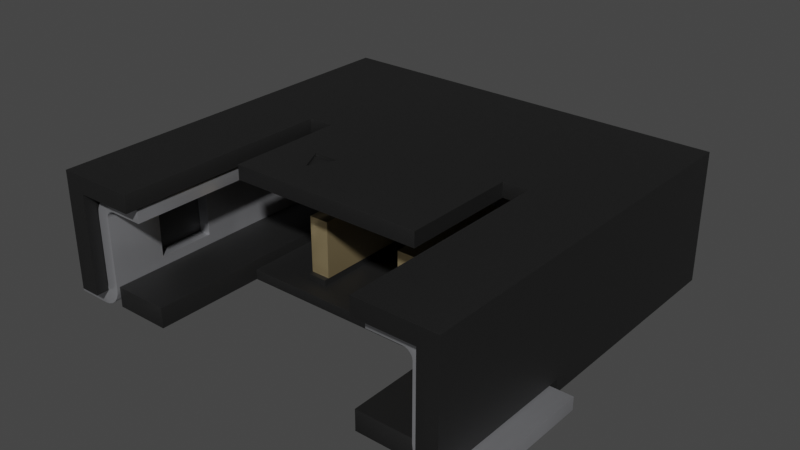 # Source: Conn_Molex_Pico-Lock_1x2_205338-0002.blend  (saved by Blender 3.2.14; exported with 4.5.12 LTS)
import bpy
from mathutils import Matrix  # noqa: F401  (used for matrix-valued properties, if any)

bpy.ops.wm.read_factory_settings(use_empty=True)
scene = bpy.context.scene
scene.name = 'Scene'

# ---- collections
col_collection = bpy.data.collections.new('Collection'); scene.collection.children.link(col_collection)

# ---- materials (node trees are filled in below, after node groups)
mat_plastic_matte_black = bpy.data.materials.new('plastic_matte_black')
mat_plastic_matte_black.preview_render_type = 'CUBE'
mat_metal_pins_gold = bpy.data.materials.new('metal_pins_gold')
mat_metal_pins_gold.preview_render_type = 'CUBE'
mat_metal_pins = bpy.data.materials.new('metal_pins')
mat_metal_pins.preview_render_type = 'CUBE'

# ---- node groups
ng_auto_smooth = bpy.data.node_groups.new('Auto Smooth', 'GeometryNodeTree')
_s = ng_auto_smooth.interface.new_socket(name='Geometry', in_out='OUTPUT', socket_type='NodeSocketGeometry')
_s = ng_auto_smooth.interface.new_socket(name='Geometry', in_out='INPUT', socket_type='NodeSocketGeometry')
_s = ng_auto_smooth.interface.new_socket(name='Angle', in_out='INPUT', socket_type='NodeSocketFloat')
_s.subtype = 'ANGLE'
_s.min_value = 0.0
_s.max_value = 3.142
ng_auto_smooth.is_modifier = True
_N = ng_auto_smooth.nodes; _L = ng_auto_smooth.links
n0 = _N.new('NodeGroupOutput'); n0.name = 'Group Output'; n0.location = (480, -100)
n1 = _N.new('NodeGroupInput'); n1.name = 'Group Input'; n1.location = (-420, -300)
n2 = _N.new('NodeGroupInput'); n2.name = 'Group Input.001'; n2.location = (-60, -100)
n3 = _N.new('GeometryNodeSetShadeSmooth'); n3.name = 'Set Shade Smooth'; n3.location = (120, -100)
n3.domain = 'EDGE'
n4 = _N.new('GeometryNodeSetShadeSmooth'); n4.name = 'Set Shade Smooth.001'; n4.location = (300, -100)
n5 = _N.new('GeometryNodeInputMeshEdgeAngle'); n5.name = 'Edge Angle'; n5.location = (-420, -220)
n6 = _N.new('GeometryNodeInputEdgeSmooth'); n6.name = 'Is Edge Smooth'; n6.location = (-60, -160)
n7 = _N.new('GeometryNodeInputShadeSmooth'); n7.name = 'Is Face Smooth'; n7.location = (-240, -340)
n8 = _N.new('FunctionNodeBooleanMath'); n8.name = 'Boolean Math'; n8.location = (-60, -220)
n9 = _N.new('FunctionNodeCompare'); n9.name = 'Compare'; n9.location = (-240, -180)
n9.operation = 'LESS_EQUAL'
_L.new(n5.outputs[0], n9.inputs[0])
_L.new(n4.outputs[0], n0.inputs[0])
_L.new(n1.outputs[1], n9.inputs[1])
_L.new(n9.outputs[0], n8.inputs[0])
_L.new(n7.outputs[0], n8.inputs[1])
_L.new(n2.outputs[0], n3.inputs[0])
_L.new(n6.outputs[0], n3.inputs[1])
_L.new(n3.outputs[0], n4.inputs[0])
_L.new(n8.outputs[0], n3.inputs[2])
n0.is_active_output = True

# ---- material node trees
mat_plastic_matte_black.use_nodes = True; mat_plastic_matte_black.node_tree.nodes.clear()
_N = mat_plastic_matte_black.node_tree.nodes; _L = mat_plastic_matte_black.node_tree.links
n0 = _N.new('ShaderNodeOutputMaterial'); n0.name = 'Material Output'; n0.location = (463, 300)
n1 = _N.new('ShaderNodeBsdfPrincipled'); n1.name = 'Principled BSDF'; n1.location = (173, 300)
n1.distribution = 'GGX'
n1.subsurface_method = 'BURLEY'
n1.inputs[1].default_value = 0.06818
n1.inputs[2].default_value = 0.5182
n1.inputs[3].default_value = 1.45
n1.inputs[13].default_value = 0.6432
n1.inputs[20].default_value = 0.1027
n1.inputs[27].default_value = (0.0, 0.0, 0.0, 1.0)
n1.inputs[28].default_value = 1.0
n2 = _N.new('ShaderNodeTexCoord'); n2.name = 'Texture Coordinate'; n2.location = (-1001, 105)
n3 = _N.new('ShaderNodeBump'); n3.name = 'Bump'; n3.location = (-135, -86)
n3.inputs[0].default_value = 0.1
n3.inputs[1].default_value = 0.4
n3.inputs[2].default_value = 1.0
n4 = _N.new('ShaderNodeMapping'); n4.name = 'Mapping'; n4.location = (-755, 143)
n4.inputs[3].default_value = (2.0, 2.0, 2.0)
n5 = _N.new('ShaderNodeValToRGB'); n5.name = 'ColorRamp'; n5.location = (-147, 213)
while len(n5.color_ramp.elements) > 1: n5.color_ramp.elements.remove(n5.color_ramp.elements[-1])
n5.color_ramp.elements[0].position = 0.0; n5.color_ramp.elements[0].color = (0.005014, 0.005014, 0.005014, 1.0)
_e = n5.color_ramp.elements.new(0.9955); _e.color = (0.01269, 0.01269, 0.01269, 1.0)
n6 = _N.new('ShaderNodeTexNoise'); n6.name = 'Noise Texture'; n6.location = (-455, 203)
n6.inputs[2].default_value = 200.0
n6.inputs[3].default_value = 5.6
n6.inputs[4].default_value = 0.5208
_L.new(n1.outputs[0], n0.inputs[0])
_L.new(n6.outputs[0], n5.inputs[0])
_L.new(n5.outputs[0], n1.inputs[0])
_L.new(n2.outputs[2], n4.inputs[0])
_L.new(n4.outputs[0], n6.inputs[0])
_L.new(n6.outputs[0], n3.inputs[3])
_L.new(n3.outputs[0], n1.inputs[5])
n0.is_active_output = True
mat_metal_pins_gold.use_nodes = True; mat_metal_pins_gold.node_tree.nodes.clear()
_N = mat_metal_pins_gold.node_tree.nodes; _L = mat_metal_pins_gold.node_tree.links
n0 = _N.new('ShaderNodeMapping'); n0.name = 'Mapping'; n0.location = (-1447, -91)
n0.inputs[3].default_value = (4.8, 1.2, 1.1)
n1 = _N.new('ShaderNodeBsdfPrincipled'); n1.name = 'Principled BSDF'; n1.location = (-560, 254)
n1.distribution = 'GGX'
n1.subsurface_method = 'BURLEY'
n1.inputs[1].default_value = 0.7818
n1.inputs[2].default_value = 0.2886
n1.inputs[3].default_value = 1.45
n1.inputs[13].default_value = 0.0
n1.inputs[27].default_value = (0.0, 0.0, 0.0, 1.0)
n1.inputs[28].default_value = 1.0
n2 = _N.new('ShaderNodeOutputMaterial'); n2.name = 'Material Output.002'; n2.location = (-205, 253)
n2.width = 213
n3 = _N.new('ShaderNodeTexNoise'); n3.name = 'Noise Texture.002'; n3.location = (-1228, -73)
n3.inputs[2].default_value = 0.1
n3.inputs[3].default_value = 7.0
n3.inputs[4].default_value = 0.6
n3.inputs[8].default_value = 0.4
n4 = _N.new('ShaderNodeTexCoord'); n4.name = 'Texture Coordinate'; n4.location = (-1636, -116)
n5 = _N.new('ShaderNodeMix'); n5.name = 'Mix.001'; n5.location = (-921, 45)
n5.data_type = 'RGBA'
n5.inputs[6].default_value = (1.0, 0.7849, 0.4141, 1.0)
n5.inputs[7].default_value = (0.1851, 0.1427, 0.0982, 1.0)
n6 = _N.new('ShaderNodeBump'); n6.name = 'Bump.001'; n6.location = (-1001, -227)
n6.inputs[0].default_value = 0.05
n6.inputs[1].default_value = 0.01
n6.inputs[2].default_value = 1.0
_L.new(n1.outputs[0], n2.inputs[0])
_L.new(n3.outputs[0], n6.inputs[3])
_L.new(n0.outputs[0], n3.inputs[0])
_L.new(n3.outputs[0], n5.inputs[0])
_L.new(n4.outputs[3], n0.inputs[0])
_L.new(n5.outputs[2], n1.inputs[0])
_L.new(n6.outputs[0], n1.inputs[5])
n2.is_active_output = True
mat_metal_pins.use_nodes = True; mat_metal_pins.node_tree.nodes.clear()
_N = mat_metal_pins.node_tree.nodes; _L = mat_metal_pins.node_tree.links
n0 = _N.new('ShaderNodeMapping'); n0.name = 'Mapping'; n0.location = (-1447, -91)
n0.inputs[3].default_value = (4.8, 1.2, 1.1)
n1 = _N.new('ShaderNodeBsdfPrincipled'); n1.name = 'Principled BSDF'; n1.location = (-560, 254)
n1.distribution = 'GGX'
n1.subsurface_method = 'BURLEY'
n1.inputs[1].default_value = 0.7818
n1.inputs[2].default_value = 0.2886
n1.inputs[3].default_value = 1.45
n1.inputs[13].default_value = 0.0
n1.inputs[27].default_value = (0.0, 0.0, 0.0, 1.0)
n1.inputs[28].default_value = 1.0
n2 = _N.new('ShaderNodeOutputMaterial'); n2.name = 'Material Output.002'; n2.location = (-205, 253)
n2.width = 213
n3 = _N.new('ShaderNodeTexNoise'); n3.name = 'Noise Texture.002'; n3.location = (-1228, -73)
n3.inputs[2].default_value = 0.1
n3.inputs[3].default_value = 7.0
n3.inputs[4].default_value = 0.6
n3.inputs[8].default_value = 0.4
n4 = _N.new('ShaderNodeTexCoord'); n4.name = 'Texture Coordinate'; n4.location = (-1636, -116)
n5 = _N.new('ShaderNodeMix'); n5.name = 'Mix.001'; n5.location = (-921, 45)
n5.data_type = 'RGBA'
n5.inputs[6].default_value = (0.9398, 0.9547, 1.0, 1.0)
n5.inputs[7].default_value = (0.13, 0.1259, 0.1359, 1.0)
n6 = _N.new('ShaderNodeBump'); n6.name = 'Bump.001'; n6.location = (-1001, -227)
n6.inputs[0].default_value = 0.05
n6.inputs[1].default_value = 0.01
n6.inputs[2].default_value = 1.0
_L.new(n1.outputs[0], n2.inputs[0])
_L.new(n3.outputs[0], n6.inputs[3])
_L.new(n0.outputs[0], n3.inputs[0])
_L.new(n3.outputs[0], n5.inputs[0])
_L.new(n4.outputs[3], n0.inputs[0])
_L.new(n5.outputs[2], n1.inputs[0])
_L.new(n6.outputs[0], n1.inputs[5])
n2.is_active_output = True

# ---- world
world_world = bpy.data.worlds.new('World'); scene.world = world_world
world_world.use_nodes = True; world_world.node_tree.nodes.clear()
_N = world_world.node_tree.nodes; _L = world_world.node_tree.links
n0 = _N.new('ShaderNodeOutputWorld'); n0.name = 'World Output'; n0.location = (300, 300)
n1 = _N.new('ShaderNodeBackground'); n1.name = 'Background'; n1.location = (10, 300)
n1.inputs[0].default_value = (0.05088, 0.05088, 0.05088, 1.0)
_L.new(n1.outputs[0], n0.inputs[0])
n0.is_active_output = True
world_world.color = (0.05088, 0.05088, 0.05088)
world_world.use_sun_shadow = False
world_world.sun_shadow_jitter_overblur = 0.0

# ---- meshes
me_shape_9_indexedfaceset = bpy.data.meshes.new('SHAPE_9_IndexedFaceSet')
me_shape_9_indexedfaceset.from_pydata([(0.2953, 1.014, -0.007874), (0.2953, 0.8012, -0.007874), (1.305, -1.86, -0.007874), (-0.8661, -1.86, -0.007874), (-1.305, -1.86, -0.007874), (-1.305, -0.7972, -0.007874), (-1.305, 0.128, 0.1063), (-1.305, -0.7972, 0.1063), (-1.305, 0.128, 0.1496), (-0.8661, 0.128, 0.07087), (-0.4705, 0.128, 0.07087), (-0.4705, 0.128, 0.122), (-0.4724, 0.128, 0.122), (-0.4724, 0.128, 0.563), (-0.315, 0.128, 0.563), (0.3169, 0.128, 0.122), (0.315, 0.128, 0.122), (0.315, 0.128, 0.563), (0.4724, 0.128, 0.563), (0.4705, 0.128, 0.07087), (0.8661, 0.128, 0.07087), (0.8661, 0.128, 0.1496), (1.305, 0.128, 0.1063), (1.309, 0.128, 0.1063), (1.407, 0.128, 0.1063), (1.411, 0.128, 0.1063), (1.305, 0.128, 0.8661), (0.9547, 0.128, 0.752), (0.9547, 0.128, 0.8858), (-1.305, 0.128, 0.8661), (-1.411, -0.8563, 0.1224), (-1.411, -1.88, 0.1224), (-1.411, -1.978, 0.09449), (-1.411, 0.128, 0.8661), (-1.411, -1.978, 0.8661), (-0.9547, -1.978, 0.8661), (-1.309, -0.09803, 0.8661), (-1.309, -0.4232, 0.8661), (-1.407, -0.4232, 0.8661), (-1.429, -0.8563, 0.09449), (-1.429, -1.88, 0.09449), (-0.315, -0.8169, 0.563), (-0.4724, -0.8169, 0.563), (0.4921, 1.014, -0.007874), (-1.565, 1.014, -0.007874), (-0.3169, 0.128, 0.07087), (0.3169, -0.8563, 0.07087), (0.4705, -0.8563, 0.07087), (0.4705, 0.128, 0.122), (1.305, 0.128, 0.1496), (1.411, -0.7972, 0.1063), (1.565, -0.7972, -0.007874), (1.305, -0.7972, -0.007874), (-1.309, -0.7972, 0.1063), (-1.565, -0.7972, 0.09449), (-1.411, -0.7972, 0.09449), (-1.411, -0.7972, 0.1063), (-0.8661, 0.128, 0.1496), (-1.305, -1.86, 0.1496), (-1.565, -0.7972, -0.007874), (-1.565, 1.014, 1.0), (1.565, 1.014, -0.007874), (1.411, -1.978, 0.09449), (1.565, -1.978, 0.09449), (1.565, -1.978, 1.0), (-1.565, -1.978, 1.0), (-1.565, -1.978, 0.09449), (-0.9547, -1.978, 1.0), (1.411, -0.7972, 0.09449), (1.411, 0.128, 0.8661), (1.411, -1.978, 0.8661), (1.411, -1.88, 0.1224), (1.411, -0.8563, 0.09449), (0.8661, -0.9941, -0.007874), (0.8661, -0.9941, 0.07087), (-0.7579, -0.2854, 0.8858), (0.9547, -0.2854, 0.8858), (-0.7579, -1.191, 1.0), (0.7579, -1.191, 1.0), (0.9547, -0.2854, 1.0), (1.565, 1.014, 1.0), (-0.8661, -0.9941, -0.007874), (0.9547, -0.5217, 0.8661), (0.9547, -1.978, 0.8661), (0.9547, -0.5217, 0.752), (0.9547, -1.978, 1.0), (-0.9547, 0.128, 0.8858), (0.7579, -0.2854, 1.0), (0.7579, -0.2854, 0.8858), (0.7579, -1.191, 0.8858), (-0.7579, -1.191, 0.8858), (-0.7579, -0.2854, 1.0), (-0.9547, -0.2854, 0.8858), (-0.9547, -0.2854, 1.0), (-0.8661, -0.9941, 0.07087), (-0.8661, -1.86, 0.1496), (0.8661, -1.86, 0.1496), (0.8661, -1.86, -0.007874), (1.305, -1.86, 0.1496), (-1.305, -0.5217, 0.752), (-1.305, 0.128, 0.752), (-0.9547, 0.128, 0.752), (-1.305, -0.5217, 0.8661), (-0.9547, -0.5217, 0.752), (-0.9547, -0.5217, 0.8661), (1.305, -0.5217, 0.752), (1.305, 0.128, 0.752), (1.305, -0.5217, 0.8661), (1.565, -0.7972, 0.09449), (-1.411, 0.128, 0.1063), (-1.407, 0.128, 0.1063), (1.305, -0.7972, 0.1063), (1.309, -0.7972, 0.1063), (0.3169, 0.128, 0.07087), (0.4705, -0.8563, 0.122), (0.4705, -0.8169, 0.122), (0.3169, -0.8563, 0.122), (0.2953, 1.152, 0.2126), (0.4921, 1.014, 0.2127), (0.4921, 1.016, 0.2126), (0.4921, 1.015, 0.2126), (0.4921, 0.8169, -0.02362), (0.4921, 1.152, 0.01575), (0.2953, 1.152, 0.01575), (0.4921, 1.152, 0.2126), (0.4921, 1.112, -0.02362), (0.2953, 1.112, -0.02362), (0.4921, 0.8012, -0.007874), (0.2953, 0.8169, -0.02362), (0.4921, 1.018, 0.2126), (0.2953, 1.018, 0.2126), (0.2953, 1.014, 0.2127), (0.2953, 1.016, 0.2126), (0.2953, 1.015, 0.2126), (0.4724, -0.8169, 0.563), (0.3169, -0.8169, 0.122), (0.315, -0.8169, 0.122), (0.4724, -0.8169, 0.122), (0.4724, 0.128, 0.122), (0.315, -0.8169, 0.563), (-0.4705, -0.8169, 0.122), (-0.4705, -0.8563, 0.122), (-0.4705, -0.8563, 0.07087), (-0.3169, 0.128, 0.122), (-0.3169, -0.8563, 0.122), (-0.3169, -0.8169, 0.122), (-0.3169, -0.8563, 0.07087), (-0.4921, 0.8012, -0.007874), (-0.4921, 1.014, -0.007874), (-0.4921, 1.018, 0.2126), (-0.4921, 1.016, 0.2126), (-0.4921, 1.015, 0.2126), (-0.4921, 1.152, 0.01575), (-0.2953, 1.014, -0.007874), (-0.2953, 1.018, 0.2126), (-0.2953, 1.015, 0.2126), (-0.2953, 0.8012, -0.007874), (-0.2953, 1.152, 0.2126), (-0.4921, 1.152, 0.2126), (-0.4921, 1.112, -0.02362), (-0.2953, 1.152, 0.01575), (-0.2953, 1.112, -0.02362), (-0.2953, 0.8169, -0.02362), (-0.4921, 0.8169, -0.02362), (-0.2953, 1.016, 0.2126), (-0.2953, 1.014, 0.2127), (-0.4921, 1.014, 0.2127), (-0.315, -0.8169, 0.122), (-0.4724, -0.8169, 0.122), (-0.315, 0.128, 0.122), (1.309, -0.8563, 0.1339), (1.309, -1.467, 0.6811), (1.309, -0.5807, 0.6811), (1.309, -0.09803, 0.8661), (1.407, -0.7972, 0.1063), (1.407, -0.05709, 0.8268), (1.407, -0.5807, 0.6811), (1.407, -1.033, 0.2244), (1.407, -0.8563, 0.1457), (1.407, -0.8563, 0.1063), (1.407, -0.09803, 0.8661), (1.309, -0.4232, 0.8661), (1.407, -0.4232, 0.8661), (1.407, -0.4232, 0.6654), (1.478, -0.8563, 0.0748), (1.365, -0.8563, 0.01315), (1.396, -0.8563, -0.006904), (1.408, -0.8563, 0.1378), (1.409, -1.88, 0.13), (1.411, -0.8563, 0.1224), (1.409, -0.8563, 0.13), (1.46, -1.88, 0.07709), (1.444, -1.88, 0.08379), (1.429, -1.88, 0.09449), (1.467, -1.88, -0.02362), (1.314, -1.88, 0.0931), (1.426, -1.88, -0.01826), (1.257, -1.88, 0.7496), (1.274, -1.88, 0.7425), (1.288, -1.88, 0.7312), (1.307, -1.88, 0.6994), (1.407, -1.88, 0.6811), (1.402, -1.88, 0.7249), (1.323, -1.88, 0.8277), (1.282, -1.88, 0.8446), (1.407, -1.88, 0.1457), (1.408, -1.88, 0.1378), (1.411, -1.88, 0.09449), (1.238, -1.88, 0.752), (1.3, -1.88, 0.7165), (1.309, -1.88, 0.6811), (1.3, -1.467, 0.7165), (1.288, -1.467, 0.7312), (1.282, -1.467, 0.8446), (1.358, -1.467, 0.8008), (1.407, -1.467, 0.6811), (1.238, -1.88, 0.8504), (1.385, -1.88, 0.7657), (1.358, -1.88, 0.8008), (1.152, -1.033, 0.8504), (0.9744, -0.5807, 0.8504), (0.9744, -1.88, 0.8504), (0.9744, -1.88, 0.752), (1.238, -1.467, 0.752), (1.152, -1.467, 0.752), (1.238, -1.033, 0.752), (1.274, -0.5807, 0.7425), (1.3, -0.5807, 0.7165), (1.257, -1.033, 0.7496), (1.274, -1.033, 0.7425), (1.288, -1.033, 0.7312), (1.3, -1.033, 0.7165), (1.309, -1.88, 0.1339), (1.33, -1.88, 0.05512), (1.355, -1.88, 0.0225), (1.388, -1.88, -0.002524), (1.309, -0.8563, 0.1246), (1.322, -0.8563, 0.07132), (1.34, -0.8563, 0.0397), (1.43, -0.8563, -0.01939), (1.467, -0.8563, -0.02362), (1.722, -1.88, -0.02362), (1.722, -0.8563, -0.02362), (1.722, -0.8563, 0.0748), (1.722, -1.88, 0.0748), (1.478, -1.88, 0.0748), (1.429, -0.8563, 0.09449), (1.46, -0.8563, 0.07709), (1.444, -0.8563, 0.08379), (1.402, -1.033, 0.7249), (1.385, -1.033, 0.7657), (1.358, -1.033, 0.8008), (1.323, -1.033, 0.8277), (1.282, -1.033, 0.8446), (1.238, -1.033, 0.8504), (1.358, -0.5807, 0.8008), (1.238, -0.5807, 0.8504), (1.238, -0.5807, 0.752), (1.257, -0.5807, 0.7496), (1.288, -0.5807, 0.7312), (1.307, -0.5807, 0.6994), (0.9744, -0.5807, 0.752), (1.402, -0.5807, 0.7249), (1.385, -0.5807, 0.7657), (1.323, -0.5807, 0.8277), (1.282, -0.5807, 0.8446), (1.311, -0.8563, 0.1063), (1.407, 0.128, 0.8268), (1.309, 0.128, 0.8268), (1.309, -0.05709, 0.8268), (1.309, -0.05709, 0.8425), (1.407, -0.05709, 0.8425), (1.31, -0.8563, 0.1154), (1.309, -0.8563, 0.1063), (1.309, -0.4232, 0.6654), (1.309, -0.5807, 0.6654), (1.407, -0.5807, 0.6654), (1.307, -1.467, 0.6994), (1.274, -1.467, 0.7425), (1.257, -1.467, 0.7496), (1.407, -1.467, 0.2244), (1.238, -1.467, 0.8504), (1.323, -1.467, 0.8277), (1.385, -1.467, 0.7657), (1.402, -1.467, 0.7249), (1.152, -1.467, 0.8504), (1.309, -1.033, 0.2244), (1.309, -1.467, 0.2244), (1.152, -1.033, 0.752), (1.407, -1.033, 0.6811), (1.309, -1.033, 0.6811), (1.307, -1.033, 0.6994), (-1.407, -0.7972, 0.1063), (-1.309, 0.128, 0.1063), (-1.309, -0.8563, 0.1063), (-1.309, -1.88, 0.1339), (-1.407, 0.128, 0.8268), (-1.407, -0.05709, 0.8425), (-1.407, -0.09803, 0.8661), (-1.407, -1.467, 0.2244), (-1.407, -0.8563, 0.1457), (-1.309, -0.05709, 0.8425), (-1.46, -0.8563, 0.07709), (-1.444, -0.8563, 0.08379), (-1.722, -0.8563, 0.0748), (-1.722, -0.8563, -0.02362), (-1.467, -0.8563, -0.02362), (-1.396, -0.8563, -0.006904), (-1.43, -0.8563, -0.01939), (-1.407, -0.8563, 0.1063), (-1.409, -0.8563, 0.13), (-1.408, -0.8563, 0.1378), (-1.411, -0.8563, 0.09449), (-1.407, -1.88, 0.1457), (-1.409, -1.88, 0.13), (-1.408, -1.88, 0.1378), (-1.411, -1.88, 0.09449), (-1.444, -1.88, 0.08379), (-1.722, -1.88, 0.0748), (-1.467, -1.88, -0.02362), (-1.314, -1.88, 0.0931), (-1.33, -1.88, 0.05512), (-1.355, -1.88, 0.0225), (-1.388, -1.88, -0.002524), (-1.309, -1.88, 0.6811), (-1.288, -1.88, 0.7312), (-0.9744, -1.88, 0.752), (-1.407, -1.88, 0.6811), (-1.385, -1.88, 0.7657), (-1.358, -1.88, 0.8008), (-1.282, -1.88, 0.8446), (-1.309, -1.467, 0.6811), (-1.238, -1.88, 0.752), (-1.257, -1.88, 0.7496), (-1.274, -1.88, 0.7425), (-1.3, -1.88, 0.7165), (-1.307, -1.88, 0.6994), (-1.307, -1.467, 0.6994), (-1.3, -1.467, 0.7165), (-1.288, -1.467, 0.7312), (-1.274, -1.467, 0.7425), (-1.257, -1.467, 0.7496), (-1.257, -0.5807, 0.7496), (-1.274, -0.5807, 0.7425), (-1.288, -0.5807, 0.7312), (-1.3, -0.5807, 0.7165), (-1.307, -0.5807, 0.6994), (-1.309, -0.5807, 0.6811), (-1.309, -1.033, 0.6811), (-1.257, -1.033, 0.7496), (-1.274, -1.033, 0.7425), (-1.3, -1.033, 0.7165), (-1.307, -1.033, 0.6994), (-1.282, -1.467, 0.8446), (-1.323, -1.467, 0.8277), (-1.385, -1.467, 0.7657), (-1.402, -1.467, 0.7249), (-1.407, -1.467, 0.6811), (-1.402, -1.88, 0.7249), (-1.323, -1.88, 0.8277), (-1.238, -1.88, 0.8504), (-1.407, -1.033, 0.6811), (-1.358, -1.033, 0.8008), (-1.323, -1.033, 0.8277), (-1.282, -1.033, 0.8446), (-1.407, -0.5807, 0.6811), (-1.385, -0.5807, 0.7657), (-1.323, -0.5807, 0.8277), (-1.309, -0.5807, 0.6654), (-1.238, -0.5807, 0.752), (-0.9744, -0.5807, 0.752), (-1.402, -0.5807, 0.7249), (-1.358, -0.5807, 0.8008), (-1.282, -0.5807, 0.8446), (-0.9744, -0.5807, 0.8504), (-0.9744, -1.88, 0.8504), (-1.426, -1.88, -0.01826), (-1.311, -0.8563, 0.1063), (-1.322, -0.8563, 0.07132), (-1.34, -0.8563, 0.0397), (-1.365, -0.8563, 0.01315), (-1.722, -1.88, -0.02362), (-1.478, -1.88, 0.0748), (-1.46, -1.88, 0.07709), (-1.478, -0.8563, 0.0748), (-1.238, -0.5807, 0.8504), (-1.152, -1.467, 0.8504), (-1.309, -0.8563, 0.1339), (-1.309, -0.8563, 0.1246), (-1.31, -0.8563, 0.1154), (-1.309, -0.4232, 0.6654), (-1.407, -0.4232, 0.6654), (-1.407, -0.5807, 0.6654), (-1.309, 0.128, 0.8268), (-1.407, -0.05709, 0.8268), (-1.309, -0.05709, 0.8268), (-1.407, -1.033, 0.2244), (-1.238, -1.467, 0.752), (-1.309, -1.467, 0.2244), (-1.238, -1.467, 0.8504), (-1.358, -1.467, 0.8008), (-1.238, -1.033, 0.752), (-1.152, -1.033, 0.8504), (-1.238, -1.033, 0.8504), (-1.402, -1.033, 0.7249), (-1.385, -1.033, 0.7657), (-1.309, -1.033, 0.2244), (-1.288, -1.033, 0.7312), (-1.152, -1.033, 0.752), (-1.152, -1.467, 0.752), (-0.3937, -0.9154, 0.9803), (-0.3937, -0.9154, 1.0), (-0.2953, -0.7185, 1.0), (-0.2953, -0.7185, 0.9803), (-0.4921, -0.7185, 0.9803), (-0.4921, -0.7185, 1.0)], [], [(73, 52, 2), (73, 2, 97), (61, 51, 52), (81, 3, 4), (127, 52, 73), (127, 61, 52), (1, 127, 73), (5, 81, 4), (43, 61, 127), (156, 73, 81), (156, 1, 73), (147, 156, 81), (147, 81, 5), (153, 0, 1), (153, 1, 156), (44, 5, 59), (44, 148, 147), (44, 147, 5), (6, 53, 7), (293, 53, 6), (29, 33, 296), (393, 29, 296), (109, 296, 33), (8, 101, 100), (6, 8, 293), (13, 86, 101), (57, 13, 101), (57, 101, 8), (14, 86, 13), (12, 57, 9), (12, 13, 57), (10, 11, 12), (10, 12, 9), (45, 169, 143), (17, 86, 14), (28, 17, 18), (28, 86, 17), (16, 14, 169), (16, 17, 14), (27, 28, 18), (113, 15, 16), (113, 169, 45), (113, 16, 169), (19, 138, 48), (267, 26, 268), (267, 69, 26), (21, 27, 18), (21, 18, 138), (20, 138, 19), (20, 21, 138), (23, 49, 22), (393, 293, 8), (393, 8, 100), (393, 100, 29), (23, 268, 106), (267, 24, 25), (25, 69, 267), (26, 106, 268), (106, 27, 49), (49, 27, 21), (106, 49, 23), (109, 110, 296), (31, 32, 316), (34, 32, 31), (30, 34, 31), (56, 312, 55), (56, 30, 312), (33, 56, 109), (33, 30, 56), (33, 34, 30), (102, 35, 34), (102, 34, 38), (37, 102, 38), (104, 35, 102), (29, 36, 298), (29, 298, 33), (33, 38, 34), (33, 298, 38), (102, 36, 29), (102, 37, 36), (40, 316, 32), (66, 40, 32), (55, 312, 39), (54, 39, 40), (54, 55, 39), (54, 40, 66), (25, 174, 50), (24, 174, 25), (145, 143, 169), (167, 145, 169), (14, 42, 41), (14, 13, 42), (166, 44, 60), (165, 166, 60), (148, 44, 166), (131, 165, 60), (0, 153, 165), (0, 165, 131), (80, 118, 131), (80, 131, 60), (61, 43, 118), (61, 118, 80), (46, 74, 47), (20, 47, 74), (19, 47, 20), (94, 146, 142), (94, 74, 46), (94, 46, 146), (45, 46, 113), (45, 146, 46), (9, 142, 10), (9, 94, 142), (115, 48, 138), (137, 115, 138), (18, 139, 134), (18, 17, 139), (49, 96, 98), (21, 96, 49), (112, 111, 52), (68, 112, 52), (174, 112, 68), (50, 174, 68), (51, 68, 52), (108, 68, 51), (55, 54, 59), (5, 55, 59), (292, 56, 55), (53, 55, 5), (53, 292, 55), (7, 53, 5), (8, 95, 57), (8, 58, 95), (54, 66, 65), (44, 59, 54), (60, 54, 65), (60, 44, 54), (108, 64, 63), (80, 64, 108), (61, 108, 51), (61, 80, 108), (70, 85, 83), (64, 85, 70), (63, 70, 62), (63, 64, 70), (67, 65, 34), (35, 67, 34), (66, 34, 65), (32, 34, 66), (71, 62, 70), (207, 62, 71), (189, 71, 70), (50, 72, 189), (68, 72, 50), (69, 189, 70), (69, 50, 189), (25, 50, 69), (74, 97, 96), (73, 97, 74), (20, 74, 21), (21, 74, 96), (86, 75, 92), (88, 90, 75), (88, 89, 90), (28, 76, 88), (28, 75, 86), (28, 88, 75), (415, 77, 411), (412, 91, 415), (60, 93, 91), (60, 65, 93), (78, 412, 411), (87, 412, 78), (87, 91, 412), (80, 87, 79), (80, 60, 91), (80, 91, 87), (80, 79, 64), (67, 93, 65), (91, 77, 415), (77, 78, 411), (79, 85, 64), (94, 3, 81), (94, 95, 3), (57, 94, 9), (95, 94, 57), (107, 70, 83), (107, 83, 82), (182, 70, 107), (182, 107, 181), (69, 180, 173), (69, 173, 26), (70, 180, 69), (70, 182, 180), (26, 181, 107), (26, 173, 181), (82, 83, 85), (79, 82, 85), (76, 84, 82), (76, 82, 79), (27, 76, 28), (27, 84, 76), (104, 67, 35), (92, 104, 103), (93, 67, 104), (93, 104, 92), (101, 92, 103), (86, 92, 101), (79, 87, 88), (79, 88, 76), (78, 88, 87), (78, 89, 88), (77, 89, 78), (77, 90, 89), (91, 90, 77), (91, 75, 90), (93, 75, 91), (93, 92, 75), (94, 73, 74), (94, 81, 73), (95, 4, 3), (95, 58, 4), (96, 2, 98), (96, 97, 2), (100, 102, 29), (100, 99, 102), (101, 99, 100), (101, 103, 99), (103, 102, 99), (103, 104, 102), (106, 84, 27), (106, 105, 84), (26, 105, 106), (26, 107, 105), (105, 82, 84), (105, 107, 82), (111, 98, 2), (111, 2, 52), (49, 111, 22), (98, 111, 49), (7, 4, 58), (5, 4, 7), (6, 7, 8), (8, 7, 58), (193, 63, 62), (207, 193, 62), (108, 63, 193), (246, 108, 193), (68, 246, 72), (68, 108, 246), (109, 292, 110), (109, 56, 292), (22, 112, 23), (22, 111, 112), (46, 116, 135), (113, 135, 15), (113, 46, 135), (115, 114, 47), (19, 115, 47), (48, 115, 19), (135, 116, 114), (135, 114, 115), (47, 116, 46), (47, 114, 116), (0, 128, 1), (123, 126, 0), (133, 0, 131), (132, 0, 133), (130, 123, 0), (130, 0, 132), (117, 123, 130), (126, 128, 0), (43, 127, 121), (122, 43, 125), (120, 118, 43), (119, 120, 43), (129, 43, 122), (129, 119, 43), (124, 129, 122), (125, 43, 121), (124, 130, 129), (124, 117, 130), (122, 117, 124), (122, 123, 117), (125, 123, 122), (125, 126, 123), (121, 126, 125), (121, 128, 126), (127, 128, 121), (127, 1, 128), (132, 129, 130), (132, 119, 129), (133, 120, 119), (133, 119, 132), (131, 118, 120), (131, 120, 133), (139, 135, 115), (139, 136, 135), (134, 115, 137), (134, 139, 115), (135, 16, 15), (135, 136, 16), (138, 18, 134), (138, 134, 137), (17, 16, 136), (17, 136, 139), (142, 141, 140), (10, 140, 11), (10, 142, 140), (145, 144, 146), (45, 145, 146), (143, 145, 45), (140, 141, 144), (140, 144, 145), (146, 141, 142), (146, 144, 141), (148, 163, 147), (152, 159, 148), (151, 148, 166), (150, 148, 151), (149, 152, 148), (149, 148, 150), (158, 152, 149), (159, 163, 148), (153, 156, 162), (160, 153, 161), (155, 165, 153), (164, 155, 153), (154, 153, 160), (154, 164, 153), (157, 154, 160), (161, 153, 162), (157, 149, 154), (157, 158, 149), (160, 158, 157), (160, 152, 158), (161, 152, 160), (161, 159, 152), (162, 159, 161), (162, 163, 159), (156, 163, 162), (156, 147, 163), (150, 154, 149), (150, 164, 154), (151, 155, 164), (151, 164, 150), (166, 165, 155), (166, 155, 151), (42, 168, 140), (41, 145, 167), (41, 140, 145), (41, 42, 140), (140, 12, 11), (140, 168, 12), (169, 14, 41), (169, 41, 167), (13, 12, 168), (13, 168, 42), (210, 287, 232), (171, 287, 210), (112, 273, 170), (275, 286, 290), (275, 112, 170), (275, 170, 286), (172, 275, 290), (274, 23, 112), (274, 112, 275), (173, 274, 181), (269, 23, 274), (269, 274, 173), (270, 269, 173), (268, 23, 269), (170, 232, 287), (170, 287, 286), (280, 215, 201), (280, 201, 205), (276, 176, 289), (178, 289, 177), (178, 276, 289), (180, 182, 183), (174, 183, 276), (174, 178, 179), (174, 276, 178), (175, 271, 180), (175, 180, 183), (24, 267, 175), (24, 183, 174), (24, 175, 183), (205, 178, 280), (280, 178, 177), (271, 270, 173), (180, 271, 173), (183, 182, 181), (183, 181, 274), (72, 238, 237), (72, 185, 238), (72, 186, 185), (179, 237, 266), (179, 72, 237), (248, 72, 246), (248, 239, 186), (248, 186, 72), (247, 240, 239), (247, 239, 248), (190, 189, 179), (184, 240, 247), (242, 240, 184), (243, 242, 184), (189, 72, 179), (179, 178, 187), (179, 187, 190), (206, 178, 205), (206, 187, 178), (188, 190, 187), (188, 187, 206), (71, 189, 190), (71, 190, 188), (207, 195, 233), (207, 233, 234), (207, 234, 235), (192, 235, 196), (192, 193, 207), (192, 207, 235), (71, 195, 207), (191, 196, 194), (191, 192, 196), (188, 232, 195), (188, 195, 71), (206, 232, 188), (245, 191, 194), (205, 232, 206), (241, 245, 194), (244, 245, 241), (210, 232, 205), (216, 222, 208), (216, 221, 222), (201, 210, 205), (202, 200, 210), (202, 210, 201), (204, 208, 197), (204, 216, 208), (217, 199, 209), (217, 209, 200), (217, 200, 202), (203, 197, 198), (203, 204, 197), (218, 198, 199), (218, 203, 198), (218, 199, 217), (200, 171, 210), (200, 277, 171), (209, 211, 277), (209, 277, 200), (199, 212, 211), (199, 211, 209), (198, 278, 212), (198, 212, 199), (197, 279, 278), (197, 278, 198), (208, 223, 279), (208, 279, 197), (202, 215, 284), (202, 201, 215), (217, 283, 214), (217, 284, 283), (217, 202, 284), (218, 214, 282), (218, 217, 214), (203, 218, 282), (204, 282, 213), (204, 203, 282), (216, 213, 281), (216, 204, 213), (285, 221, 216), (281, 285, 216), (219, 221, 285), (256, 219, 254), (256, 220, 219), (220, 221, 219), (220, 222, 221), (220, 261, 222), (224, 223, 208), (224, 208, 222), (288, 224, 222), (257, 225, 288), (261, 257, 288), (222, 261, 288), (291, 172, 290), (291, 260, 172), (231, 227, 260), (231, 260, 291), (230, 259, 227), (230, 227, 231), (229, 258, 226), (229, 226, 259), (229, 259, 230), (228, 258, 229), (225, 257, 258), (225, 258, 228), (232, 170, 236), (232, 236, 272), (195, 272, 266), (195, 266, 237), (195, 232, 272), (233, 237, 238), (233, 195, 237), (234, 238, 185), (234, 233, 238), (235, 185, 186), (235, 234, 185), (196, 186, 239), (196, 235, 186), (194, 239, 240), (194, 196, 239), (240, 241, 194), (240, 242, 241), (242, 244, 241), (242, 243, 244), (243, 245, 244), (243, 184, 245), (192, 246, 193), (192, 248, 246), (191, 247, 248), (191, 248, 192), (245, 184, 247), (245, 247, 191), (249, 289, 176), (249, 176, 262), (250, 262, 263), (250, 249, 262), (251, 263, 255), (251, 250, 263), (252, 255, 264), (252, 251, 255), (253, 264, 265), (253, 252, 264), (254, 265, 256), (254, 253, 265), (256, 258, 257), (256, 257, 261), (256, 261, 220), (176, 276, 275), (176, 275, 172), (262, 172, 260), (262, 176, 172), (265, 258, 256), (263, 260, 227), (263, 262, 260), (264, 226, 258), (264, 258, 265), (255, 259, 226), (255, 227, 259), (255, 263, 227), (255, 226, 264), (112, 266, 273), (174, 179, 266), (174, 266, 112), (267, 268, 269), (267, 269, 175), (271, 175, 269), (271, 269, 270), (273, 236, 170), (273, 272, 236), (266, 272, 273), (183, 274, 275), (183, 275, 276), (223, 285, 281), (223, 224, 285), (279, 281, 213), (279, 223, 281), (278, 213, 282), (278, 279, 213), (214, 212, 278), (214, 278, 282), (283, 211, 212), (283, 212, 214), (284, 171, 277), (284, 277, 211), (284, 211, 283), (215, 171, 284), (287, 171, 215), (280, 287, 215), (286, 287, 280), (177, 286, 280), (254, 219, 288), (254, 288, 225), (289, 286, 177), (289, 290, 286), (249, 231, 291), (249, 291, 290), (249, 290, 289), (253, 225, 228), (253, 228, 229), (253, 254, 225), (250, 230, 231), (250, 231, 249), (252, 253, 229), (251, 229, 230), (251, 252, 229), (251, 230, 250), (219, 285, 224), (219, 224, 288), (377, 292, 53), (377, 309, 292), (294, 377, 53), (324, 295, 398), (331, 324, 398), (53, 387, 294), (368, 348, 406), (368, 387, 53), (368, 406, 387), (347, 348, 368), (390, 53, 293), (390, 368, 53), (36, 37, 390), (395, 390, 293), (395, 36, 390), (301, 36, 395), (393, 395, 293), (387, 398, 295), (387, 406, 398), (299, 327, 357), (299, 313, 327), (392, 361, 365), (300, 396, 361), (300, 361, 392), (298, 391, 38), (292, 392, 391), (292, 309, 300), (292, 300, 392), (394, 298, 297), (394, 391, 298), (110, 394, 296), (110, 292, 391), (110, 391, 394), (313, 299, 300), (299, 396, 300), (36, 297, 298), (301, 297, 36), (37, 391, 390), (37, 38, 391), (384, 305, 304), (309, 30, 310), (312, 303, 39), (306, 384, 302), (306, 305, 384), (308, 302, 303), (308, 306, 302), (378, 309, 377), (378, 312, 309), (307, 303, 312), (307, 308, 303), (379, 312, 378), (380, 307, 312), (380, 312, 379), (309, 311, 300), (309, 310, 311), (30, 309, 312), (314, 30, 31), (314, 310, 30), (315, 311, 310), (315, 310, 314), (313, 300, 311), (313, 311, 315), (334, 359, 329), (334, 329, 325), (335, 329, 328), (335, 325, 329), (333, 330, 359), (333, 359, 334), (336, 328, 358), (336, 335, 328), (324, 358, 327), (324, 336, 358), (332, 360, 330), (332, 330, 333), (326, 375, 360), (326, 360, 332), (313, 324, 327), (382, 318, 381), (316, 40, 317), (295, 315, 314), (295, 313, 315), (295, 324, 313), (319, 383, 382), (319, 382, 381), (320, 31, 316), (320, 314, 31), (320, 295, 314), (376, 317, 383), (376, 383, 319), (321, 320, 316), (323, 317, 376), (323, 316, 317), (322, 316, 323), (322, 321, 316), (409, 332, 397), (409, 326, 332), (408, 326, 409), (369, 408, 401), (370, 408, 369), (326, 408, 370), (333, 397, 332), (333, 341, 397), (334, 340, 341), (334, 341, 333), (325, 339, 340), (325, 340, 334), (335, 338, 339), (335, 339, 325), (336, 337, 338), (336, 338, 335), (324, 331, 337), (324, 337, 336), (349, 369, 401), (349, 342, 369), (350, 343, 342), (350, 342, 349), (407, 344, 343), (407, 343, 350), (351, 345, 344), (351, 344, 407), (352, 346, 345), (352, 347, 346), (352, 345, 351), (348, 347, 352), (330, 399, 353), (330, 360, 399), (359, 353, 354), (359, 330, 353), (329, 354, 400), (329, 359, 354), (328, 400, 355), (328, 329, 400), (358, 355, 356), (358, 328, 355), (327, 356, 357), (327, 358, 356), (364, 403, 385), (364, 385, 373), (363, 373, 367), (363, 364, 373), (362, 367, 372), (362, 363, 367), (405, 372, 366), (405, 362, 372), (404, 371, 365), (404, 366, 371), (404, 405, 366), (361, 404, 365), (343, 372, 367), (343, 344, 372), (345, 366, 372), (345, 372, 344), (342, 367, 373), (342, 343, 367), (346, 371, 366), (346, 366, 345), (347, 365, 371), (347, 371, 346), (369, 373, 385), (369, 342, 373), (368, 392, 365), (368, 365, 347), (370, 385, 374), (370, 369, 385), (374, 326, 370), (374, 375, 326), (319, 306, 308), (376, 308, 307), (376, 319, 308), (323, 307, 380), (323, 376, 307), (322, 380, 379), (322, 323, 380), (321, 379, 378), (321, 322, 379), (320, 378, 377), (320, 377, 389), (320, 321, 378), (295, 388, 387), (295, 389, 388), (295, 320, 389), (306, 381, 305), (306, 319, 381), (305, 318, 304), (305, 381, 318), (304, 382, 384), (304, 318, 382), (383, 384, 382), (383, 302, 384), (317, 303, 302), (317, 302, 383), (40, 39, 303), (40, 303, 317), (386, 360, 375), (399, 360, 386), (402, 386, 375), (385, 403, 402), (385, 402, 374), (374, 402, 375), (389, 377, 294), (387, 388, 294), (388, 389, 294), (391, 368, 390), (391, 392, 368), (296, 395, 393), (296, 394, 395), (395, 394, 297), (395, 297, 301), (398, 406, 396), (398, 396, 299), (357, 398, 299), (331, 357, 356), (331, 398, 357), (337, 331, 356), (338, 356, 355), (338, 337, 356), (400, 339, 338), (400, 338, 355), (354, 340, 339), (354, 339, 400), (353, 341, 340), (353, 340, 354), (399, 409, 397), (399, 397, 341), (399, 341, 353), (386, 409, 399), (351, 362, 405), (351, 407, 362), (350, 363, 362), (350, 362, 407), (352, 405, 404), (352, 351, 405), (349, 364, 363), (349, 363, 350), (348, 404, 361), (348, 352, 404), (401, 403, 364), (401, 364, 349), (408, 402, 403), (408, 403, 401), (406, 361, 396), (406, 348, 361), (402, 408, 409), (402, 409, 386), (411, 414, 415), (411, 410, 414), (412, 410, 411), (412, 413, 410), (412, 414, 413), (412, 415, 414), (414, 410, 413)])
me_shape_9_indexedfaceset.polygons.foreach_set('use_smooth', [True] * 852)
me_shape_9_indexedfaceset.polygons.foreach_set('material_index', [0, 0, 0, 0, 0, 0, 0, 0, 0, 0, 0, 0, 0, 0, 0, 0, 0, 0, 0, 0, 0, 0, 0, 0, 0, 0, 0, 0, 0, 0, 0, 0, 0, 0, 0, 0, 0, 0, 0, 0, 0, 0, 0, 0, 0, 0, 0, 0, 0, 0, 0, 0, 0, 0, 0, 0, 0, 0, 0, 0, 0, 0, 0, 0, 0, 0, 0, 0, 0, 0, 0, 0, 0, 0, 0, 0, 0, 0, 0, 0, 0, 0, 0, 0, 0, 0, 0, 0, 0, 0, 1, 1, 0, 0, 0, 0, 0, 0, 0, 0, 0, 0, 0, 0, 0, 0, 0, 0, 0, 0, 0, 0, 0, 0, 1, 1, 0, 0, 0, 0, 0, 0, 0, 0, 0, 0, 0, 0, 0, 0, 0, 0, 0, 0, 0, 0, 0, 0, 0, 0, 0, 0, 0, 0, 0, 0, 0, 0, 0, 0, 0, 0, 0, 0, 0, 0, 0, 0, 0, 0, 0, 0, 0, 0, 0, 0, 0, 0, 0, 0, 0, 0, 0, 0, 0, 0, 0, 0, 0, 0, 0, 0, 0, 0, 0, 0, 0, 0, 0, 0, 0, 0, 0, 0, 0, 0, 0, 0, 0, 0, 0, 0, 0, 0, 0, 0, 0, 0, 0, 0, 0, 0, 0, 0, 0, 0, 0, 0, 0, 0, 0, 0, 0, 0, 0, 0, 0, 0, 0, 0, 0, 0, 0, 0, 0, 0, 0, 0, 0, 0, 0, 0, 0, 0, 0, 0, 0, 0, 0, 0, 0, 0, 0, 0, 0, 0, 0, 0, 0, 0, 0, 0, 0, 1, 1, 0, 0, 1, 0, 1, 1, 1, 1, 0, 0, 1, 0, 1, 1, 1, 1, 1, 1, 1, 1, 1, 1, 1, 1, 0, 0, 0, 0, 0, 0, 1, 0, 0, 1, 0, 0, 1, 1, 1, 1, 0, 0, 0, 0, 0, 0, 0, 0, 0, 0, 1, 1, 0, 0, 1, 0, 1, 1, 1, 1, 0, 0, 1, 0, 1, 1, 1, 1, 1, 1, 1, 1, 1, 1, 1, 1, 0, 0, 0, 0, 0, 0, 0, 0, 1, 1, 0, 0, 1, 1, 1, 1, 2, 2, 0, 2, 2, 2, 2, 2, 2, 2, 2, 2, 0, 2, 2, 2, 0, 0, 0, 0, 0, 0, 0, 0, 0, 0, 0, 0, 0, 0, 0, 0, 0, 0, 2, 2, 2, 2, 2, 2, 2, 0, 2, 2, 2, 2, 0, 2, 2, 2, 0, 0, 0, 0, 0, 0, 0, 0, 0, 2, 2, 2, 2, 2, 2, 2, 2, 2, 2, 2, 2, 2, 2, 2, 2, 2, 2, 2, 2, 2, 2, 2, 2, 2, 2, 2, 2, 2, 2, 2, 2, 2, 2, 2, 2, 2, 2, 2, 2, 2, 2, 2, 2, 2, 2, 2, 2, 2, 2, 2, 2, 2, 2, 2, 2, 2, 2, 2, 0, 0, 2, 2, 2, 2, 2, 2, 2, 2, 2, 2, 2, 2, 2, 2, 2, 2, 2, 2, 2, 2, 2, 0, 0, 2, 2, 2, 2, 2, 2, 2, 2, 2, 2, 2, 2, 2, 2, 2, 2, 2, 2, 2, 2, 2, 2, 2, 2, 2, 0, 0, 2, 2, 2, 2, 0, 2, 0, 0, 0, 0, 0, 0, 0, 0, 0, 0, 0, 0, 0, 0, 0, 0, 0, 0, 0, 0, 0, 0, 0, 0, 0, 0, 0, 0, 0, 0, 0, 0, 0, 0, 0, 0, 0, 0, 0, 0, 0, 0, 0, 0, 0, 0, 0, 0, 2, 2, 2, 2, 2, 2, 2, 2, 2, 2, 2, 2, 2, 2, 2, 2, 2, 2, 0, 2, 2, 2, 0, 2, 2, 0, 2, 2, 2, 2, 2, 2, 2, 2, 2, 0, 2, 2, 2, 0, 0, 0, 0, 0, 0, 0, 0, 0, 0, 0, 0, 0, 0, 0, 0, 0, 0, 2, 2, 2, 0, 0, 2, 2, 2, 2, 2, 2, 2, 2, 2, 2, 2, 0, 0, 0, 0, 0, 0, 0, 0, 0, 2, 2, 2, 2, 2, 2, 2, 2, 2, 2, 2, 2, 2, 2, 2, 2, 2, 2, 2, 2, 2, 2, 2, 2, 2, 2, 2, 2, 2, 2, 2, 2, 2, 2, 2, 2, 2, 2, 2, 2, 2, 2, 2, 2, 2, 2, 2, 2, 2, 2, 2, 2, 2, 2, 2, 2, 2, 2, 2, 2, 2, 2, 2, 2, 2, 2, 2, 2, 2, 2, 0, 2, 0, 0, 0, 0, 2, 2, 2, 2, 2, 2, 0, 2, 2, 0, 0, 0, 0, 0, 0, 0, 0, 0, 0, 0, 0, 0, 0, 0, 0, 0, 2, 2, 2, 2, 2, 2, 2, 2, 2, 2, 2, 2, 0, 2, 0, 0, 2, 2, 2, 2, 2, 2, 2, 2, 2, 2, 2, 2, 2, 2, 2, 2, 0, 0, 2, 0, 0, 0, 0, 0, 0, 0, 0, 0, 2, 2, 0, 0, 0, 0, 0, 0, 0, 0, 0, 0, 0, 0, 0, 0, 0, 0, 2, 2, 2, 2, 2, 2, 2, 2, 2, 2, 2, 2, 2, 2, 2, 2, 2, 2, 0, 0, 0, 0, 0, 0, 0])
_uv = me_shape_9_indexedfaceset.uv_layers.new(name='UVMap')
_uv.uv.foreach_set('vector', [0.7767, 0.3014, 0.917, 0.3699, 0.917, 0.0, 0.7767, 0.3014, 0.917, 0.0, 0.7767, 0.0, 1.0, 1.0, 1.0, 0.3699, 0.917, 0.3699, 0.2233, 0.3014, 0.2233, 0.0, 0.08302, 0.0, 0.6572, 0.926, 0.917, 0.3699, 0.7767, 0.3014, 0.6572, 0.926, 1.0, 1.0, 0.917, 0.3699, 0.5943, 0.926, 0.6572, 0.926, 0.7767, 0.3014, 0.08302, 0.3699, 0.2233, 0.3014, 0.08302, 0.0, 0.6572, 1.0, 1.0, 1.0, 0.6572, 0.926, 0.4057, 0.926, 0.7767, 0.3014, 0.2233, 0.3014, 0.4057, 0.926, 0.5943, 0.926, 0.7767, 0.3014, 0.3428, 0.926, 0.4057, 0.926, 0.2233, 0.3014, 0.3428, 0.926, 0.2233, 0.3014, 0.08302, 0.3699, 0.4057, 1.0, 0.5943, 1.0, 0.5943, 0.926, 0.4057, 1.0, 0.5943, 0.926, 0.4057, 0.926, 0.0, 1.0, 0.08302, 0.3699, 0.0, 0.3699, 0.0, 1.0, 0.3428, 1.0, 0.3428, 0.926, 0.0, 1.0, 0.3428, 0.926, 0.08302, 0.3699, 1.0, 1.0, 0.0, 0.0, 0.0, 1.0, 1.0, 0.0, 0.0, 0.0, 1.0, 1.0, 0.03766, 0.9758, 0.0, 0.9758, 0.001395, 0.9275, 0.03626, 0.9275, 0.03766, 0.9758, 0.001395, 0.9275, 0.0, 0.04348, 0.001395, 0.9275, 0.0, 0.9758, 0.03766, 0.09662, 0.1618, 0.8357, 0.03766, 0.8357, 0.03766, 0.04348, 0.03766, 0.09662, 0.03626, 0.04348, 0.3326, 0.6039, 0.1618, 1.0, 0.1618, 0.8357, 0.1932, 0.09662, 0.3326, 0.6039, 0.1618, 0.8357, 0.1932, 0.09662, 0.1618, 0.8357, 0.03766, 0.09662, 0.3884, 0.6039, 0.1618, 1.0, 0.3326, 0.6039, 0.3326, 0.0628, 0.1932, 0.09662, 0.1932, 0.0, 0.3326, 0.0628, 0.3326, 0.6039, 0.1932, 0.09662, 0.3333, 0.0, 0.3333, 0.0628, 0.3326, 0.0628, 0.3333, 0.0, 0.3326, 0.0628, 0.1932, 0.0, 0.3877, 0.0, 0.3884, 0.0628, 0.3877, 0.0628, 0.6116, 0.6039, 0.1618, 1.0, 0.3884, 0.6039, 0.8382, 1.0, 0.6116, 0.6039, 0.6674, 0.6039, 0.8382, 1.0, 0.1618, 1.0, 0.6116, 0.6039, 0.6116, 0.0628, 0.3884, 0.6039, 0.3884, 0.0628, 0.6116, 0.0628, 0.6116, 0.6039, 0.3884, 0.6039, 0.8382, 0.8357, 0.8382, 1.0, 0.6674, 0.6039, 0.6123, 0.0, 0.6123, 0.0628, 0.6116, 0.0628, 0.6123, 0.0, 0.3884, 0.0628, 0.3877, 0.0, 0.6123, 0.0, 0.6116, 0.0628, 0.3884, 0.0628, 0.6667, 0.0, 0.6674, 0.0628, 0.6667, 0.0628, 0.9986, 0.9275, 0.9623, 0.9758, 0.9637, 0.9275, 0.9986, 0.9275, 1.0, 0.9758, 0.9623, 0.9758, 0.8068, 0.09662, 0.8382, 0.8357, 0.6674, 0.6039, 0.8068, 0.09662, 0.6674, 0.6039, 0.6674, 0.0628, 0.8068, 0.0, 0.6674, 0.0628, 0.6667, 0.0, 0.8068, 0.0, 0.8068, 0.09662, 0.6674, 0.0628, 0.9637, 0.04348, 0.9623, 0.09662, 0.9623, 0.04348, 0.03626, 0.9275, 0.03626, 0.04348, 0.03766, 0.09662, 0.03626, 0.9275, 0.03766, 0.09662, 0.03766, 0.8357, 0.03626, 0.9275, 0.03766, 0.8357, 0.03766, 0.9758, 0.9637, 0.04348, 0.9637, 0.9275, 0.9623, 0.8357, 0.9986, 0.9275, 0.9986, 0.04348, 1.0, 0.04348, 1.0, 0.04348, 1.0, 0.9758, 0.9986, 0.9275, 0.9623, 0.9758, 0.9623, 0.8357, 0.9637, 0.9275, 0.9623, 0.8357, 0.8382, 0.8357, 0.9623, 0.09662, 0.9623, 0.09662, 0.8382, 0.8357, 0.8068, 0.09662, 0.9623, 0.8357, 0.9623, 0.09662, 0.9637, 0.04348, 0.0, 0.04348, 0.001395, 0.04348, 0.001395, 0.9275, 0.04673, 0.03614, 0.0, 0.0, 0.04673, 0.0, 0.0, 1.0, 0.0, 0.0, 0.04673, 0.03614, 0.5327, 0.03614, 0.0, 1.0, 0.04673, 0.03614, 0.5607, 0.01531, 0.5327, 0.0, 0.5607, 0.0, 0.5607, 0.01531, 0.5327, 0.03614, 0.5327, 0.0, 1.0, 1.0, 0.5607, 0.01531, 1.0, 0.01531, 1.0, 1.0, 0.5327, 0.03614, 0.5607, 0.01531, 1.0, 1.0, 0.0, 1.0, 0.5327, 0.03614, 0.6916, 0.2328, 0.0, 1.0, 0.0, 0.0, 0.6916, 0.2328, 0.0, 0.0, 0.7383, 0.008621, 0.7383, 0.2241, 0.6916, 0.2328, 0.7383, 0.008621, 0.6916, 1.0, 0.0, 1.0, 0.6916, 0.2328, 1.0, 0.2328, 0.8927, 0.2241, 0.8927, 0.008621, 1.0, 0.2328, 0.8927, 0.008621, 1.0, 0.0, 1.0, 0.0, 0.7383, 0.008621, 0.0, 0.0, 1.0, 0.0, 0.8927, 0.008621, 0.7383, 0.008621, 0.6916, 0.2328, 0.8927, 0.2241, 1.0, 0.2328, 0.6916, 0.2328, 0.7383, 0.2241, 0.8927, 0.2241, 0.08333, 0.8833, 0.08333, 1.0, 0.0, 1.0, 0.0, 0.0, 0.08333, 0.8833, 0.0, 1.0, 1.0, 1.0, 0.95, 1.0, 0.95, 0.8833, 1.0, 0.0, 0.95, 0.8833, 0.08333, 0.8833, 1.0, 0.0, 1.0, 1.0, 0.95, 0.8833, 1.0, 0.0, 0.08333, 0.8833, 0.0, 0.0, 1.0, 1.0, 0.0, 0.0, 0.0, 1.0, 1.0, 0.0, 0.0, 0.0, 1.0, 1.0, 0.0, 0.0, 1.0, 0.0, 1.0, 1.0, 0.0, 1.0, 0.0, 0.0, 1.0, 1.0, 1.0, 1.0, 0.0, 0.0, 0.0, 1.0, 1.0, 1.0, 1.0, 0.0, 0.0, 0.0, 0.3428, 0.2188, 0.0, 0.0, 0.0, 1.0, 0.4057, 0.2188, 0.3428, 0.2188, 0.0, 1.0, 0.3428, 0.0, 0.0, 0.0, 0.3428, 0.2188, 0.5943, 0.2188, 0.4057, 0.2188, 0.0, 1.0, 0.5943, 0.0, 0.4057, 0.0, 0.4057, 0.2188, 0.5943, 0.0, 0.4057, 0.2188, 0.5943, 0.2188, 1.0, 1.0, 0.6572, 0.2188, 0.5943, 0.2188, 1.0, 1.0, 0.5943, 0.2188, 0.0, 1.0, 1.0, 0.0, 0.6572, 0.0, 0.6572, 0.2188, 1.0, 0.0, 0.6572, 0.2188, 1.0, 1.0, 0.683, 0.1228, 1.0, 0.0, 0.7716, 0.1228, 1.0, 1.0, 0.7716, 0.1228, 1.0, 0.0, 0.7716, 1.0, 0.7716, 0.1228, 1.0, 1.0, 0.0, 0.0, 0.317, 0.1228, 0.2284, 0.1228, 0.0, 0.0, 1.0, 0.0, 0.683, 0.1228, 0.0, 0.0, 0.683, 0.1228, 0.317, 0.1228, 0.317, 1.0, 0.683, 0.1228, 0.683, 1.0, 0.317, 1.0, 0.317, 0.1228, 0.683, 0.1228, 0.0, 1.0, 0.2284, 0.1228, 0.2284, 1.0, 0.0, 1.0, 0.0, 0.0, 0.2284, 0.1228, 0.0, 0.0, 1.0, 0.0, 1.0, 1.0, 0.0, 1.0, 0.0, 0.0, 1.0, 1.0, 1.0, 1.0, 0.0, 0.0, 0.0, 1.0, 1.0, 1.0, 1.0, 0.0, 0.0, 0.0, 1.0, 1.0, 0.0, 0.0, 0.0, 1.0, 1.0, 0.0, 0.0, 0.0, 1.0, 1.0, 0.01515, 1.0, 0.0, 1.0, 0.0, 0.0, 0.4091, 0.8966, 0.01515, 1.0, 0.0, 0.0, 0.3939, 1.0, 0.01515, 1.0, 0.4091, 0.8966, 0.4091, 1.0, 0.3939, 1.0, 0.4091, 0.8966, 1.0, 0.0, 0.4091, 0.8966, 0.0, 0.0, 1.0, 0.8966, 0.4091, 0.8966, 1.0, 0.0, 0.5909, 0.8966, 0.0, 0.8966, 0.0, 0.0, 1.0, 0.0, 0.5909, 0.8966, 0.0, 0.0, 0.6061, 1.0, 0.5909, 1.0, 0.5909, 0.8966, 0.9848, 1.0, 0.5909, 0.8966, 1.0, 0.0, 0.9848, 1.0, 0.6061, 1.0, 0.5909, 0.8966, 1.0, 1.0, 0.9848, 1.0, 1.0, 0.0, 1.0, 0.0, 0.0, 1.0, 1.0, 1.0, 1.0, 0.0, 0.0, 0.0, 0.0, 1.0, 0.3947, 0.1016, 0.0, 0.1016, 0.0, 1.0, 1.0, 0.0, 0.3947, 0.0, 0.3947, 0.1016, 1.0, 1.0, 0.3947, 0.1016, 0.0, 1.0, 1.0, 1.0, 1.0, 0.0, 0.3947, 0.1016, 0.3947, 0.1016, 0.0, 1.0, 0.0, 0.1016, 1.0, 1.0, 0.0, 1.0, 0.3947, 0.1016, 1.0, 0.0, 0.3947, 0.1016, 0.3947, 0.0, 1.0, 0.0, 1.0, 1.0, 0.3947, 0.1016, 0.8522, 0.7484, 1.0, 0.0, 0.8522, 0.0, 1.0, 1.0, 1.0, 0.0, 0.8522, 0.7484, 0.0, 1.0, 0.8522, 0.7484, 0.0, 0.7484, 0.0, 1.0, 1.0, 1.0, 0.8522, 0.7484, 1.0, 1.0, 1.0, 0.0, 0.8522, 0.2516, 0.8522, 1.0, 1.0, 1.0, 0.8522, 0.2516, 0.0, 0.0, 0.8522, 0.2516, 1.0, 0.0, 0.0, 0.2516, 0.8522, 0.2516, 0.0, 0.0, 0.04673, 0.03614, 0.0, 0.0, 0.0, 1.0, 0.04673, 0.0, 0.0, 0.0, 0.04673, 0.03614, 0.5327, 0.03614, 0.04673, 0.03614, 0.0, 1.0, 0.5607, 0.01531, 0.5327, 0.0, 0.5327, 0.03614, 0.5607, 0.0, 0.5327, 0.0, 0.5607, 0.01531, 1.0, 1.0, 0.5327, 0.03614, 0.0, 1.0, 1.0, 1.0, 0.5607, 0.01531, 0.5327, 0.03614, 1.0, 0.01531, 0.5607, 0.01531, 1.0, 1.0, 0.4356, 0.5, 0.0, 0.0, 0.0, 1.0, 0.4356, 0.0, 0.0, 0.0, 0.4356, 0.5, 1.0, 0.5, 0.4356, 0.5, 1.0, 1.0, 1.0, 1.0, 0.4356, 0.5, 0.0, 1.0, 0.0, 1.0, 0.1031, 0.6866, 0.0, 0.6866, 0.8969, 0.6866, 0.1031, 0.0, 0.1031, 0.6866, 0.8969, 0.6866, 0.8969, 0.0, 0.1031, 0.0, 1.0, 1.0, 1.0, 0.6866, 0.8969, 0.6866, 1.0, 1.0, 0.1031, 0.6866, 0.0, 1.0, 1.0, 1.0, 0.8969, 0.6866, 0.1031, 0.6866, 0.3428, 0.4211, 0.2579, 0.2632, 0.3742, 0.3553, 0.4057, 0.4211, 0.2579, 0.5658, 0.3428, 0.4211, 0.0, 1.0, 0.195, 0.5658, 0.2579, 0.5658, 0.0, 1.0, 0.0, 0.0, 0.195, 0.5658, 0.7421, 0.2632, 0.4057, 0.4211, 0.3742, 0.3553, 0.7421, 0.5658, 0.4057, 0.4211, 0.7421, 0.2632, 0.7421, 0.5658, 0.2579, 0.5658, 0.4057, 0.4211, 1.0, 1.0, 0.7421, 0.5658, 0.805, 0.5658, 1.0, 1.0, 0.0, 1.0, 0.2579, 0.5658, 1.0, 1.0, 0.2579, 0.5658, 0.7421, 0.5658, 1.0, 1.0, 0.805, 0.5658, 1.0, 0.0, 0.195, 0.0, 0.195, 0.5658, 0.0, 0.0, 0.2579, 0.5658, 0.2579, 0.2632, 0.3428, 0.4211, 0.2579, 0.2632, 0.7421, 0.2632, 0.3742, 0.3553, 0.805, 0.5658, 0.805, 0.0, 1.0, 0.0, 0.4356, 0.5, 0.0, 0.0, 0.4356, 0.0, 0.4356, 0.5, 0.0, 1.0, 0.0, 0.0, 1.0, 1.0, 0.4356, 0.5, 1.0, 0.5, 0.0, 1.0, 0.4356, 0.5, 1.0, 1.0, 0.6916, 0.7672, 0.0, 1.0, 0.0, 0.0, 0.6916, 0.7672, 0.0, 0.0, 0.6916, 0.0, 0.7383, 0.9914, 0.0, 1.0, 0.6916, 0.7672, 0.7383, 0.9914, 0.6916, 0.7672, 0.7383, 0.7759, 1.0, 1.0, 0.8927, 0.9914, 0.8927, 0.7759, 1.0, 1.0, 0.8927, 0.7759, 1.0, 0.7672, 0.0, 1.0, 0.8927, 0.9914, 1.0, 1.0, 0.0, 1.0, 0.7383, 0.9914, 0.8927, 0.9914, 1.0, 0.7672, 0.7383, 0.7759, 0.6916, 0.7672, 1.0, 0.7672, 0.8927, 0.7759, 0.7383, 0.7759, 0.6916, 0.4603, 0.0, 0.4603, 0.0, 1.0, 0.8037, 1.0, 0.6916, 0.4603, 0.0, 1.0, 0.8037, 0.5397, 0.6916, 0.0, 0.6916, 0.4603, 0.8037, 0.5397, 0.6916, 0.4603, 0.8037, 1.0, 1.0, 0.0, 0.8037, 0.5397, 1.0, 0.5397, 1.0, 0.0, 0.6916, 0.0, 0.8037, 0.5397, 0.6916, 0.4603, 0.0, 1.0, 0.0, 0.4603, 0.8037, 0.5397, 0.6916, 0.4603, 0.6916, 0.0, 0.8037, 1.0, 0.0, 1.0, 0.6916, 0.4603, 0.8037, 1.0, 0.6916, 0.4603, 0.8037, 0.5397, 1.0, 0.0, 0.8037, 0.5397, 0.6916, 0.0, 1.0, 0.5397, 0.8037, 0.5397, 1.0, 0.0, 1.0, 1.0, 0.0, 1.0, 0.0, 0.0, 1.0, 1.0, 0.0, 0.0, 1.0, 0.0, 0.0, 1.0, 1.0, 0.0, 1.0, 1.0, 0.0, 1.0, 0.0, 0.0, 1.0, 0.0, 0.0, 1.0, 1.0, 0.0, 1.0, 1.0, 0.0, 1.0, 0.0, 0.0, 1.0, 0.0, 1.0, 1.0, 0.0, 0.0, 0.0, 1.0, 1.0, 1.0, 1.0, 0.0, 0.0, 0.0, 0.0, 1.0, 1.0, 0.0, 1.0, 1.0, 0.0, 1.0, 0.0, 0.0, 1.0, 0.0, 0.0, 1.0, 1.0, 0.0, 1.0, 1.0, 0.0, 1.0, 0.0, 0.0, 1.0, 0.0, 1.0, 1.0, 0.0, 0.0, 1.0, 0.0, 1.0, 1.0, 0.0, 1.0, 0.0, 0.0, 0.0, 1.0, 1.0, 0.0, 1.0, 1.0, 0.0, 1.0, 0.0, 0.0, 1.0, 0.0, 1.0, 0.0, 0.0, 1.0, 1.0, 1.0, 1.0, 0.0, 0.0, 0.0, 0.0, 1.0, 1.0, 1.0, 0.0, 0.0, 1.0, 0.0, 1.0, 1.0, 0.0, 1.0, 0.0, 0.0, 1.0, 0.0, 0.0, 1.0, 0.0, 0.0, 1.0, 0.0, 1.0, 1.0, 0.0, 1.0, 1.0, 1.0, 0.0, 0.0, 1.0, 0.0, 1.0, 1.0, 0.0, 1.0, 0.0, 0.0, 1.0, 1.0, 0.0, 0.0, 1.0, 0.0, 1.0, 1.0, 0.0, 1.0, 0.0, 0.0, 1.0, 0.0, 0.0, 1.0, 0.0, 0.0, 1.0, 0.0, 1.0, 1.0, 0.0, 1.0, 0.5347, 0.725, 0.0, 1.0, 0.0, 0.0, 0.5347, 0.725, 0.0, 0.0, 0.5347, 0.0, 1.0, 1.0, 0.5347, 0.725, 1.0, 0.725, 0.0, 1.0, 0.5347, 0.725, 1.0, 1.0, 0.5347, 0.725, 0.0, 0.0, 0.0, 1.0, 0.5347, 0.0, 0.0, 0.0, 0.5347, 0.725, 1.0, 0.725, 0.5347, 0.725, 1.0, 1.0, 1.0, 1.0, 0.5347, 0.725, 0.0, 1.0, 0.08333, 0.1167, 0.0, 1.0, 0.0, 0.0, 0.08333, 0.0, 0.08333, 0.1167, 0.0, 0.0, 1.0, 1.0, 0.0, 1.0, 0.08333, 0.1167, 0.95, 0.1167, 1.0, 1.0, 0.08333, 0.1167, 1.0, 0.0, 0.95, 0.1167, 0.95, 0.0, 1.0, 0.0, 1.0, 1.0, 0.95, 0.1167, 1.0, 0.0, 0.0, 1.0, 1.0, 1.0, 1.0, 0.0, 0.0, 0.0, 0.0, 1.0, 1.0, 0.0, 0.0, 1.0, 1.0, 1.0, 1.0, 0.0, 0.0, 0.0, 0.0, 1.0, 0.0, 0.0, 0.0, 1.0, 0.04, 1.0, 1.0, 0.0, 0.04, 1.0, 1.0, 1.0, 1.0, 0.0, 0.0, 0.0, 0.04, 1.0, 0.04, 1.0, 0.0, 1.0, 0.0, 0.0, 1.0, 0.0, 0.04, 1.0, 0.0, 0.0, 1.0, 1.0, 0.04, 1.0, 1.0, 0.0, 0.0, 1.0, 0.0, 0.0, 1.0, 0.0, 0.0, 1.0, 1.0, 0.0, 1.0, 1.0, 1.0, 0.0, 0.0, 1.0, 0.0, 0.0, 1.0, 0.0, 1.0, 1.0, 0.0, 1.0, 0.6067, 0.06665, 0.04494, 0.0, 0.0, 0.06665, 1.0, 0.1666, 0.8876, 0.0, 0.6067, 0.06665, 0.6105, 0.9998, 0.6067, 0.06665, 0.6067, 1.0, 0.6142, 0.9998, 0.6067, 0.06665, 0.6105, 0.9998, 0.618, 0.9997, 1.0, 0.1666, 0.6067, 0.06665, 0.618, 0.9997, 0.6067, 0.06665, 0.6142, 0.9998, 1.0, 0.9997, 1.0, 0.1666, 0.618, 0.9997, 0.8876, 0.0, 0.04494, 0.0, 0.6067, 0.06665, 0.6067, 0.06665, 0.0, 0.06665, 0.04494, 0.0, 1.0, 0.1666, 0.6067, 0.06665, 0.8876, 0.0, 0.6105, 0.9998, 0.6067, 1.0, 0.6067, 0.06665, 0.6142, 0.9998, 0.6105, 0.9998, 0.6067, 0.06665, 0.618, 0.9997, 0.6067, 0.06665, 1.0, 0.1666, 0.618, 0.9997, 0.6142, 0.9998, 0.6067, 0.06665, 1.0, 0.9997, 0.618, 0.9997, 1.0, 0.1666, 0.8876, 0.0, 0.6067, 0.06665, 0.04494, 0.0, 1.0, 1.0, 0.0, 0.0, 1.0, 0.0, 1.0, 1.0, 0.0, 1.0, 0.0, 0.0, 0.0, 1.0, 1.0, 0.0, 1.0, 1.0, 0.0, 1.0, 0.0, 0.0, 1.0, 0.0, 1.0, 0.0, 0.0, 1.0, 1.0, 1.0, 1.0, 0.0, 0.0, 0.0, 0.0, 1.0, 0.0, 1.0, 1.0, 0.0, 1.0, 1.0, 0.0, 1.0, 0.0, 0.0, 1.0, 0.0, 1.0, 1.0, 0.0, 0.0, 1.0, 0.0, 1.0, 1.0, 0.0, 1.0, 0.0, 0.0, 0.0, 0.6666, 1.0, 1.0, 0.0, 1.0, 0.0, 0.6666, 1.0, 0.6666, 1.0, 1.0, 0.0, 0.3333, 1.0, 0.3333, 1.0, 0.6666, 0.0, 0.3333, 1.0, 0.6666, 0.0, 0.6666, 0.0, 0.0, 1.0, 0.0, 1.0, 0.3333, 0.0, 0.0, 1.0, 0.3333, 0.0, 0.3333, 1.0, 0.0, 0.0, 0.0125, 0.0, 0.9875, 1.0, 0.0, 0.0, 0.0, 0.0, 0.0125, 1.0, 1.0, 0.0, 0.9875, 0.0, 1.0, 1.0, 1.0, 1.0, 0.0, 0.0, 0.9875, 0.0, 1.0, 1.0, 0.0, 1.0, 1.0, 0.0, 1.0, 0.0, 0.0, 1.0, 0.0, 1.0, 0.0, 1.0, 1.0, 0.0, 1.0, 1.0, 0.0, 0.0, 1.0, 0.0, 0.0, 1.0, 1.0, 1.0, 0.0, 0.0, 0.0, 1.0, 1.0, 0.0, 0.0, 0.0, 1.0, 0.0, 0.0, 0.0, 1.0, 0.04, 1.0, 1.0, 0.0, 0.04, 1.0, 1.0, 1.0, 1.0, 0.0, 0.0, 0.0, 0.04, 1.0, 0.04, 1.0, 0.0, 1.0, 0.0, 0.0, 1.0, 0.0, 0.04, 1.0, 0.0, 0.0, 1.0, 1.0, 0.04, 1.0, 1.0, 0.0, 0.0, 1.0, 0.0, 0.0, 1.0, 0.0, 0.0, 1.0, 1.0, 0.0, 1.0, 1.0, 1.0, 0.0, 0.0, 1.0, 0.0, 0.0, 1.0, 0.0, 1.0, 1.0, 0.0, 1.0, 0.6067, 0.06665, 0.04494, 0.0, 0.0, 0.06665, 1.0, 0.1666, 0.8876, 0.0, 0.6067, 0.06665, 0.6105, 0.9998, 0.6067, 0.06665, 0.6067, 1.0, 0.6142, 0.9998, 0.6067, 0.06665, 0.6105, 0.9998, 0.618, 0.9997, 1.0, 0.1666, 0.6067, 0.06665, 0.618, 0.9997, 0.6067, 0.06665, 0.6142, 0.9998, 1.0, 0.9997, 1.0, 0.1666, 0.618, 0.9997, 0.8876, 0.0, 0.04494, 0.0, 0.6067, 0.06665, 0.6067, 0.06665, 0.0, 0.06665, 0.04494, 0.0, 1.0, 0.1666, 0.6067, 0.06665, 0.8876, 0.0, 0.6105, 0.9998, 0.6067, 1.0, 0.6067, 0.06665, 0.6142, 0.9998, 0.6105, 0.9998, 0.6067, 0.06665, 0.618, 0.9997, 0.6067, 0.06665, 1.0, 0.1666, 0.618, 0.9997, 0.6142, 0.9998, 0.6067, 0.06665, 1.0, 0.9997, 0.618, 0.9997, 1.0, 0.1666, 0.8876, 0.0, 0.6067, 0.06665, 0.04494, 0.0, 1.0, 1.0, 0.0, 0.0, 1.0, 0.0, 1.0, 1.0, 0.0, 1.0, 0.0, 0.0, 0.0, 1.0, 1.0, 0.0, 1.0, 1.0, 0.0, 1.0, 0.0, 0.0, 1.0, 0.0, 1.0, 0.0, 0.0, 1.0, 1.0, 1.0, 1.0, 0.0, 0.0, 0.0, 0.0, 1.0, 0.0, 1.0, 1.0, 0.0, 1.0, 1.0, 0.0, 1.0, 0.0, 0.0, 1.0, 0.0, 1.0, 1.0, 0.0, 0.0, 1.0, 0.0, 1.0, 1.0, 0.0, 1.0, 0.0, 0.0, 0.0, 0.6666, 1.0, 1.0, 0.0, 1.0, 0.0, 0.6666, 1.0, 0.6666, 1.0, 1.0, 0.0, 0.3333, 1.0, 0.3333, 1.0, 0.6666, 0.0, 0.3333, 1.0, 0.6666, 0.0, 0.6666, 0.0, 0.0, 1.0, 0.0, 1.0, 0.3333, 0.0, 0.0, 1.0, 0.3333, 0.0, 0.3333, 1.0, 0.0, 0.0, 0.0, 0.0, 0.0125, 1.0, 1.0, 0.0, 0.9875, 0.0, 1.0, 1.0, 1.0, 0.0, 0.0125, 0.0, 0.9875, 1.0, 1.0, 1.0, 0.0, 0.0, 0.0125, 0.0, 1.0, 1.0, 0.0, 1.0, 1.0, 0.0, 1.0, 0.0, 0.0, 1.0, 0.0, 1.0, 0.0, 1.0, 1.0, 0.0, 1.0, 1.0, 0.0, 0.0, 1.0, 0.0, 0.0, 1.0, 1.0, 1.0, 0.0, 0.0, 0.0, 1.0, 1.0, 0.0, 0.0, 0.0, 1.0, 0.0, 0.7565, 0.2059, 0.1554, 0.0, 0.03627, 0.2059, 0.7565, 0.2059, 0.1554, 0.0, 0.7565, 0.5392, 0.0, 0.5098, 0.0, 0.5098, 0.03627, 0.6471, 0.7358, 0.4216, 0.1554, 0.4216, 0.7565, 0.6471, 0.7358, 0.5392, 0.0, 0.5098, 0.03627, 0.6471, 0.7358, 0.5098, 0.03627, 0.4216, 0.1554, 0.6471, 0.7565, 0.6471, 0.7358, 0.4216, 0.7565, 0.7255, 0.7358, 1.0, 0.0, 0.5392, 0.0, 0.7255, 0.7358, 0.5392, 0.0, 0.6471, 0.7358, 0.8875, 1.0, 0.7255, 0.7358, 0.7255, 1.0, 0.9078, 0.9482, 1.0, 0.0, 0.7255, 0.7358, 0.9078, 0.9482, 0.7255, 0.7358, 0.8875, 1.0, 0.9078, 0.9689, 0.9078, 0.9482, 0.8875, 1.0, 1.0, 0.9482, 1.0, 0.0, 0.9078, 0.9482, 0.5098, 0.03627, 0.0, 0.03627, 0.2059, 0.1554, 0.5098, 0.03627, 0.2059, 0.1554, 0.4216, 0.1554, 0.2059, 0.1554, 0.2059, 0.7565, 0.0, 0.7565, 0.2059, 0.1554, 0.0, 0.7565, 0.0, 0.05181, 0.6471, 0.7358, 0.6471, 0.7565, 0.4216, 0.7565, 0.5098, 0.05181, 0.4216, 0.7565, 0.4216, 0.1554, 0.5098, 0.05181, 0.6471, 0.7358, 0.4216, 0.7565, 0.8875, 1.0, 0.7255, 1.0, 0.7255, 0.7358, 0.5392, 0.0, 0.7255, 0.7358, 0.6471, 0.7358, 0.5392, 0.0, 0.5098, 0.05181, 0.5098, 0.0, 0.5392, 0.0, 0.6471, 0.7358, 0.5098, 0.05181, 0.9078, 0.9482, 0.9078, 0.9689, 0.8875, 1.0, 0.9078, 0.9482, 0.8875, 1.0, 0.7255, 0.7358, 1.0, 0.0, 1.0, 0.9482, 0.9078, 0.9482, 1.0, 0.0, 0.7255, 0.7358, 0.5392, 0.0, 1.0, 0.0, 0.9078, 0.9482, 0.7255, 0.7358, 0.0, 0.05181, 0.5098, 0.05181, 0.2059, 0.1554, 0.2059, 0.1554, 0.5098, 0.05181, 0.4216, 0.1554, 1.0, 1.0, 0.0, 1.0, 0.0, 0.0, 1.0, 0.0, 1.0, 1.0, 0.0, 0.0, 0.0, 1.0, 1.0, 1.0, 1.0, 0.0, 0.0, 1.0, 1.0, 0.0, 0.0, 0.0, 0.2432, 0.6977, 0.07012, 0.3741, 0.0256, 0.5608, 0.2432, 0.6977, 0.1312, 0.2172, 0.07012, 0.3741, 0.2432, 0.6977, 0.2055, 0.09876, 0.1312, 0.2172, 0.2336, 0.7674, 0.0256, 0.5608, 0.0, 0.7674, 0.2336, 0.7674, 0.2432, 0.6977, 0.0256, 0.5608, 0.322, 0.6345, 0.2432, 0.6977, 0.2868, 0.6977, 0.322, 0.6345, 0.289, 0.02503, 0.2055, 0.09876, 0.322, 0.6345, 0.2055, 0.09876, 0.2432, 0.6977, 0.3626, 0.5949, 0.3773, 0.0, 0.289, 0.02503, 0.3626, 0.5949, 0.289, 0.02503, 0.322, 0.6345, 0.2379, 0.9073, 0.2432, 0.8624, 0.2336, 0.7674, 0.406, 0.5814, 0.3773, 0.0, 0.3626, 0.5949, 1.0, 0.0, 0.3773, 0.0, 0.406, 0.5814, 1.0, 0.5814, 1.0, 0.0, 0.406, 0.5814, 0.2432, 0.8624, 0.2432, 0.6977, 0.2336, 0.7674, 0.2336, 0.7674, 0.2336, 1.0, 0.2347, 0.9534, 0.2336, 0.7674, 0.2347, 0.9534, 0.2379, 0.9073, 0.0, 0.6611, 1.0, 1.0, 0.0, 1.0, 0.0, 0.6611, 1.0, 0.6611, 1.0, 1.0, 0.0, 0.3263, 1.0, 0.3263, 1.0, 0.6611, 0.0, 0.3263, 1.0, 0.6611, 0.0, 0.6611, 0.0, 0.0, 1.0, 0.0, 1.0, 0.3263, 0.0, 0.0, 1.0, 0.3263, 0.0, 0.3263, 0.1351, 0.5842, 0.1335, 0.4545, 0.09009, 0.4756, 0.1351, 0.5842, 0.09009, 0.4756, 0.05277, 0.509, 0.1351, 0.5842, 0.05277, 0.509, 0.02414, 0.5526, 0.1229, 0.6275, 0.02414, 0.5526, 0.006139, 0.6034, 0.1229, 0.6275, 0.1351, 0.6082, 0.1351, 0.5842, 0.1229, 0.6275, 0.1351, 0.5842, 0.02414, 0.5526, 0.167, 0.5842, 0.1335, 0.4545, 0.1351, 0.5842, 0.1152, 0.6498, 0.006139, 0.6034, 0.0, 0.6579, 0.1152, 0.6498, 0.1229, 0.6275, 0.006139, 0.6034, 0.1757, 0.5813, 0.1802, 0.4474, 0.1335, 0.4545, 0.1757, 0.5813, 0.1335, 0.4545, 0.167, 0.5842, 0.1847, 0.5795, 0.1802, 0.4474, 0.1757, 0.5813, 0.1126, 0.6737, 0.1152, 0.6498, 0.0, 0.6579, 0.1937, 0.5789, 0.1802, 0.4474, 0.1847, 0.5795, 0.0, 1.0, 0.1126, 0.6737, 0.0, 0.6579, 0.1126, 1.0, 0.1126, 0.6737, 0.0, 1.0, 0.8063, 0.4474, 0.1802, 0.4474, 0.1937, 0.5789, 1.0, 0.3526, 0.8874, 0.0, 0.8874, 0.3526, 1.0, 0.3526, 1.0, 0.0, 0.8874, 0.0, 0.8063, 0.5789, 0.8063, 0.4474, 0.1937, 0.5789, 0.8564, 0.5712, 0.8273, 0.4441, 0.8063, 0.4474, 0.8564, 0.5712, 0.8063, 0.4474, 0.8063, 0.5789, 0.9934, 0.4112, 0.8874, 0.3526, 0.8846, 0.3772, 0.9934, 0.4112, 1.0, 0.3526, 0.8874, 0.3526, 0.9032, 0.5486, 0.8636, 0.4196, 0.8468, 0.4347, 0.9032, 0.5486, 0.8468, 0.4347, 0.8273, 0.4441, 0.9032, 0.5486, 0.8273, 0.4441, 0.8564, 0.5712, 0.974, 0.4658, 0.8846, 0.3772, 0.8765, 0.4, 0.974, 0.4658, 0.9934, 0.4112, 0.8846, 0.3772, 0.9433, 0.5127, 0.8765, 0.4, 0.8636, 0.4196, 0.9433, 0.5127, 0.974, 0.4658, 0.8765, 0.4, 0.9433, 0.5127, 0.8636, 0.4196, 0.9032, 0.5486, 0.0, 0.9659, 1.0, 1.0, 0.0, 1.0, 0.0, 0.9659, 1.0, 0.9659, 1.0, 1.0, 0.0, 0.866, 1.0, 0.866, 1.0, 0.9659, 0.0, 0.866, 1.0, 0.9659, 0.0, 0.9659, 0.0, 0.7071, 1.0, 0.7071, 1.0, 0.866, 0.0, 0.7071, 1.0, 0.866, 0.0, 0.866, 0.0, 0.5, 1.0, 0.5, 1.0, 0.7071, 0.0, 0.5, 1.0, 0.7071, 0.0, 0.7071, 0.0, 0.2588, 1.0, 0.2588, 1.0, 0.5, 0.0, 0.2588, 1.0, 0.5, 0.0, 0.5, 0.0, 0.0, 1.0, 0.0, 1.0, 0.2588, 0.0, 0.0, 1.0, 0.2588, 0.0, 0.2588, 0.0, 0.2588, 1.0, 0.0, 1.0, 0.2588, 0.0, 0.2588, 0.0, 0.0, 1.0, 0.0, 0.0, 0.5, 1.0, 0.5, 1.0, 0.7071, 0.0, 0.5, 1.0, 0.2588, 1.0, 0.5, 0.0, 0.5, 0.0, 0.2588, 1.0, 0.2588, 0.0, 0.7071, 1.0, 0.7071, 1.0, 0.866, 0.0, 0.7071, 0.0, 0.5, 1.0, 0.7071, 0.0, 0.866, 0.0, 0.7071, 1.0, 0.866, 0.0, 0.9659, 1.0, 0.866, 1.0, 0.9659, 0.0, 0.9659, 0.0, 0.866, 1.0, 0.866, 0.0, 1.0, 1.0, 0.9659, 1.0, 1.0, 0.0, 1.0, 0.0, 0.9659, 1.0, 0.9659, 0.3182, 0.6716, 0.0, 0.0, 0.0, 1.0, 0.3182, 1.0, 0.3182, 0.6716, 0.0, 1.0, 0.6515, 0.6716, 0.0, 0.0, 0.3182, 0.6716, 1.0, 1.0, 0.6515, 0.6716, 0.6515, 1.0, 1.0, 1.0, 1.0, 0.0, 0.6515, 0.6716, 1.0, 0.0, 0.0, 0.0, 0.6515, 0.6716, 1.0, 1.0, 0.0, 0.0, 0.0, 1.0, 1.0, 1.0, 1.0, 0.0, 0.0, 0.0, 0.3182, 0.6716, 0.3182, 1.0, 0.0, 1.0, 0.3182, 0.6716, 0.0, 1.0, 0.0, 0.0, 0.6515, 0.6716, 0.3182, 0.6716, 0.0, 0.0, 1.0, 1.0, 0.6515, 1.0, 0.6515, 0.6716, 1.0, 0.0, 1.0, 1.0, 0.6515, 0.6716, 0.0, 0.0, 1.0, 0.0, 0.6515, 0.6716, 0.0, 0.9659, 1.0, 1.0, 0.0, 1.0, 0.0, 0.9659, 1.0, 0.9659, 1.0, 1.0, 0.0, 0.866, 1.0, 0.866, 1.0, 0.9659, 0.0, 0.866, 1.0, 0.9659, 0.0, 0.9659, 0.0, 0.7071, 1.0, 0.7071, 1.0, 0.866, 0.0, 0.7071, 1.0, 0.866, 0.0, 0.866, 0.0, 0.5, 1.0, 0.2588, 1.0, 0.5, 0.0, 0.5, 1.0, 0.5, 1.0, 0.7071, 0.0, 0.5, 1.0, 0.7071, 0.0, 0.7071, 0.0, 0.2588, 1.0, 0.2588, 0.0, 0.5, 0.0, 0.0, 1.0, 0.0, 1.0, 0.2588, 0.0, 0.0, 1.0, 0.2588, 0.0, 0.2588, 0.0, 1.0, 1.0, 1.0, 1.0, 0.9414, 0.0, 1.0, 1.0, 0.9414, 1.0, 0.883, 0.0, 0.7412, 1.0, 0.883, 1.0, 0.825, 0.0, 0.7412, 1.0, 0.825, 1.0, 0.6029, 0.0, 0.7412, 0.0, 1.0, 1.0, 0.883, 0.0, 0.5, 1.0, 0.6029, 1.0, 0.4021, 0.0, 0.5, 0.0, 0.7412, 1.0, 0.6029, 0.0, 0.2929, 1.0, 0.4021, 1.0, 0.2335, 0.0, 0.2929, 0.0, 0.5, 1.0, 0.4021, 0.0, 0.134, 1.0, 0.2335, 1.0, 0.1062, 0.0, 0.134, 0.0, 0.2929, 1.0, 0.2335, 0.0, 0.03407, 1.0, 0.1062, 1.0, 0.0269, 0.0, 0.03407, 0.0, 0.134, 1.0, 0.1062, 0.0, 0.0, 1.0, 0.0269, 1.0, 0.0, 0.0, 0.0, 0.0, 0.03407, 1.0, 0.0269, 1.0, 0.0, 0.0, 1.0, 0.0, 0.0, 1.0, 0.0, 1.0, 1.0, 0.0, 1.0, 1.0, 0.0, 0.0, 1.0, 0.0, 0.0, 1.0, 0.0, 1.0, 1.0, 0.0, 1.0, 1.0, 1.0, 0.0, 0.0, 0.0, 1.0, 1.0, 1.0, 1.0, 0.0, 0.0, 0.0, 0.0, 0.2952, 1.0, 0.0, 0.0, 0.0, 0.0, 0.2952, 1.0, 0.2952, 1.0, 0.0, 0.0, 0.6359, 1.0, 0.6359, 1.0, 0.2952, 0.0, 0.6359, 1.0, 0.2952, 0.0, 0.2952, 0.0, 1.0, 1.0, 1.0, 1.0, 0.6359, 0.0, 1.0, 1.0, 0.6359, 0.0, 0.6359, 0.0, 0.2588, 0.0, 0.0, 1.0, 0.0, 0.0, 0.2588, 1.0, 0.0, 1.0, 0.2588, 0.0, 0.5, 1.0, 0.2588, 1.0, 0.5, 0.0, 0.5, 0.0, 0.2588, 1.0, 0.2588, 0.0, 0.7071, 1.0, 0.5, 1.0, 0.7071, 0.0, 0.7071, 0.0, 0.5, 1.0, 0.5, 0.0, 0.866, 1.0, 0.7071, 1.0, 0.866, 0.0, 0.866, 0.0, 0.7071, 1.0, 0.7071, 0.0, 0.9659, 1.0, 0.866, 1.0, 0.9659, 0.0, 0.9659, 0.0, 0.866, 1.0, 0.866, 0.0, 1.0, 1.0, 0.9659, 1.0, 1.0, 0.0, 1.0, 0.0, 0.9659, 1.0, 0.9659, 0.6091, 1.0, 0.6514, 0.455, 0.6091, 0.4681, 0.6091, 1.0, 0.6091, 0.4681, 0.0, 0.4681, 0.6091, 1.0, 0.0, 0.4681, 0.0, 1.0, 1.0, 0.08511, 1.0, 0.0, 0.7727, 0.0, 1.0, 0.08511, 0.7727, 0.0, 0.7727, 0.08511, 0.9867, 0.3219, 0.7727, 0.08511, 0.7672, 0.1842, 0.9867, 0.3219, 1.0, 0.08511, 0.7727, 0.08511, 0.7103, 0.9688, 0.6514, 0.455, 0.6091, 1.0, 0.9476, 0.5426, 0.7672, 0.1842, 0.7508, 0.2766, 0.9476, 0.5426, 0.9867, 0.3219, 0.7672, 0.1842, 0.8045, 0.8774, 0.6909, 0.4168, 0.6514, 0.455, 0.8045, 0.8774, 0.6514, 0.455, 0.7103, 0.9688, 0.8855, 0.732, 0.7248, 0.3559, 0.6909, 0.4168, 0.8855, 0.732, 0.7508, 0.2766, 0.7248, 0.3559, 0.8855, 0.732, 0.9476, 0.5426, 0.7508, 0.2766, 0.8855, 0.732, 0.6909, 0.4168, 0.8045, 0.8774, 0.0, 1.0, 0.02469, 0.0, 0.0, 0.0, 1.0, 1.0, 1.0, 0.0, 0.02469, 0.0, 1.0, 1.0, 0.02469, 0.0, 0.0, 1.0, 1.0, 1.0, 1.0, 0.0, 0.0, 0.0, 1.0, 1.0, 0.0, 0.0, 0.0, 1.0, 1.0, 1.0, 1.0, 0.0, 0.0, 0.0, 1.0, 1.0, 0.0, 0.0, 0.0, 1.0, 0.0, 0.0, 0.6651, 0.1114, 1.0, 0.0, 0.0, 0.0, 0.3314, 0.4451, 0.6651, 0.1114, 0.0, 1.0, 0.3314, 0.4451, 0.0, 0.0, 1.0, 1.0, 1.0, 0.0, 0.0, 0.0, 1.0, 1.0, 0.0, 0.0, 0.0, 1.0, 0.8428, 0.3385, 1.0, 0.0, 1.0, 0.3385, 0.8428, 0.3385, 0.8428, 0.0, 1.0, 0.0, 0.8389, 0.4101, 1.0, 0.3385, 0.9908, 0.5097, 0.8389, 0.4101, 0.8428, 0.3385, 1.0, 0.3385, 0.8276, 0.4769, 0.9908, 0.5097, 0.9638, 0.6692, 0.8276, 0.4769, 0.8389, 0.4101, 0.9908, 0.5097, 0.9208, 0.8062, 0.8096, 0.5343, 0.8276, 0.4769, 0.9208, 0.8062, 0.8276, 0.4769, 0.9638, 0.6692, 0.8648, 0.9114, 0.7862, 0.5783, 0.8096, 0.5343, 0.8648, 0.9114, 0.8096, 0.5343, 0.9208, 0.8062, 0.7996, 0.9775, 0.7296, 0.6154, 0.7589, 0.6059, 0.7996, 0.9775, 0.7589, 0.6059, 0.7862, 0.5783, 0.7996, 0.9775, 0.7862, 0.5783, 0.8648, 0.9114, 0.7296, 1.0, 0.7296, 0.6154, 0.7996, 0.9775, 0.0, 0.6154, 0.7296, 0.6154, 0.7296, 1.0, 0.0, 1.0, 0.0, 0.6154, 0.7296, 1.0, 1.0, 0.0, 0.0, 0.0, 0.0, 1.0, 1.0, 1.0, 1.0, 0.0, 0.0, 1.0, 1.0, 0.3385, 1.0, 0.0, 0.8428, 0.0, 1.0, 0.3385, 0.8428, 0.0, 0.8428, 0.3385, 0.7296, 1.0, 0.0, 0.6154, 0.0, 1.0, 0.7296, 1.0, 0.7296, 0.6154, 0.0, 0.6154, 0.7996, 0.9775, 0.7862, 0.5783, 0.7589, 0.6059, 0.7996, 0.9775, 0.7589, 0.6059, 0.7296, 0.6154, 0.7996, 0.9775, 0.7296, 0.6154, 0.7296, 1.0, 0.9908, 0.5097, 0.8428, 0.3385, 0.8389, 0.4101, 0.9908, 0.5097, 0.8389, 0.4101, 0.8276, 0.4769, 0.9908, 0.5097, 1.0, 0.3385, 0.8428, 0.3385, 0.8648, 0.9114, 0.8096, 0.5343, 0.7862, 0.5783, 0.8648, 0.9114, 0.7862, 0.5783, 0.7996, 0.9775, 0.9638, 0.6692, 0.9908, 0.5097, 0.8276, 0.4769, 0.9208, 0.8062, 0.8276, 0.4769, 0.8096, 0.5343, 0.9208, 0.8062, 0.9638, 0.6692, 0.8276, 0.4769, 0.9208, 0.8062, 0.8096, 0.5343, 0.8648, 0.9114, 1.0, 1.0, 0.0, 1.0, 0.0, 0.0, 1.0, 1.0, 0.0, 0.0, 1.0, 0.0, 0.9753, 0.0, 0.0, 1.0, 1.0, 1.0, 0.9753, 0.0, 0.0, 0.0, 0.0, 1.0, 1.0, 0.0, 0.9753, 0.0, 1.0, 1.0, 0.0, 0.7565, 0.0, 0.03627, 0.2059, 0.1554, 0.2059, 0.7565, 0.0, 0.7565, 0.2059, 0.1554, 0.5392, 0.0, 0.5098, 0.03627, 0.5098, 0.0, 0.6471, 0.7358, 0.4216, 0.7565, 0.4216, 0.1554, 0.6471, 0.7358, 0.5098, 0.03627, 0.5392, 0.0, 0.6471, 0.7358, 0.4216, 0.1554, 0.5098, 0.03627, 0.6471, 0.7565, 0.4216, 0.7565, 0.6471, 0.7358, 0.7255, 0.7358, 0.5392, 0.0, 1.0, 0.0, 0.7255, 0.7358, 0.6471, 0.7358, 0.5392, 0.0, 0.8875, 1.0, 0.7255, 1.0, 0.7255, 0.7358, 0.9078, 0.9482, 0.7255, 0.7358, 1.0, 0.0, 0.9078, 0.9482, 0.8875, 1.0, 0.7255, 0.7358, 0.9078, 0.9689, 0.8875, 1.0, 0.9078, 0.9482, 1.0, 0.9482, 0.9078, 0.9482, 1.0, 0.0, 0.5098, 0.03627, 0.2059, 0.1554, 0.0, 0.03627, 0.5098, 0.03627, 0.4216, 0.1554, 0.2059, 0.1554, 0.2059, 0.1554, 0.0, 0.7565, 0.2059, 0.7565, 0.2059, 0.1554, 0.0, 0.05181, 0.0, 0.7565, 0.6471, 0.7358, 0.4216, 0.7565, 0.6471, 0.7565, 0.5098, 0.05181, 0.4216, 0.1554, 0.4216, 0.7565, 0.5098, 0.05181, 0.4216, 0.7565, 0.6471, 0.7358, 0.8875, 1.0, 0.7255, 0.7358, 0.7255, 1.0, 0.5392, 0.0, 0.6471, 0.7358, 0.7255, 0.7358, 0.5392, 0.0, 0.5098, 0.0, 0.5098, 0.05181, 0.5392, 0.0, 0.5098, 0.05181, 0.6471, 0.7358, 0.9078, 0.9482, 0.8875, 1.0, 0.9078, 0.9689, 0.9078, 0.9482, 0.7255, 0.7358, 0.8875, 1.0, 1.0, 0.0, 0.9078, 0.9482, 1.0, 0.9482, 1.0, 0.0, 0.5392, 0.0, 0.7255, 0.7358, 1.0, 0.0, 0.7255, 0.7358, 0.9078, 0.9482, 0.0, 0.05181, 0.2059, 0.1554, 0.5098, 0.05181, 0.2059, 0.1554, 0.4216, 0.1554, 0.5098, 0.05181, 1.0, 0.0, 0.0, 1.0, 0.0, 0.0, 1.0, 1.0, 0.0, 1.0, 1.0, 0.0, 1.0, 1.0, 0.0, 0.0, 0.0, 1.0, 1.0, 1.0, 1.0, 0.0, 0.0, 0.0, 0.594, 0.5814, 0.0, 0.0, 0.0, 0.5814, 0.7664, 0.7674, 0.7568, 0.8624, 0.7621, 0.9073, 0.7568, 0.6977, 0.678, 0.6345, 0.7132, 0.6977, 0.6227, 0.0, 0.594, 0.5814, 0.6374, 0.5949, 0.6227, 0.0, 0.0, 0.0, 0.594, 0.5814, 0.711, 0.02503, 0.6374, 0.5949, 0.678, 0.6345, 0.711, 0.02503, 0.6227, 0.0, 0.6374, 0.5949, 0.9744, 0.5608, 0.7664, 0.7674, 1.0, 0.7674, 0.9744, 0.5608, 0.7568, 0.6977, 0.7664, 0.7674, 0.7945, 0.09876, 0.678, 0.6345, 0.7568, 0.6977, 0.7945, 0.09876, 0.711, 0.02503, 0.678, 0.6345, 0.9299, 0.3741, 0.7568, 0.6977, 0.9744, 0.5608, 0.8688, 0.2172, 0.7945, 0.09876, 0.7568, 0.6977, 0.8688, 0.2172, 0.7568, 0.6977, 0.9299, 0.3741, 0.7664, 0.7674, 0.7653, 0.9534, 0.7664, 1.0, 0.7664, 0.7674, 0.7621, 0.9073, 0.7653, 0.9534, 0.7568, 0.8624, 0.7664, 0.7674, 0.7568, 0.6977, 0.0, 0.3263, 1.0, 0.0, 0.0, 0.0, 0.0, 0.3263, 1.0, 0.3263, 1.0, 0.0, 0.0, 0.6611, 1.0, 0.6611, 1.0, 0.3263, 0.0, 0.6611, 1.0, 0.3263, 0.0, 0.3263, 0.0, 1.0, 1.0, 1.0, 1.0, 0.6611, 0.0, 1.0, 1.0, 0.6611, 0.0, 0.6611, 0.8765, 0.6, 0.974, 0.5342, 0.9433, 0.4873, 0.8765, 0.6, 0.9433, 0.4873, 0.8636, 0.5804, 0.8468, 0.5653, 0.9433, 0.4873, 0.9032, 0.4514, 0.8468, 0.5653, 0.8636, 0.5804, 0.9433, 0.4873, 0.8846, 0.6228, 0.9934, 0.5888, 0.974, 0.5342, 0.8846, 0.6228, 0.974, 0.5342, 0.8765, 0.6, 0.8273, 0.5559, 0.9032, 0.4514, 0.8564, 0.4288, 0.8273, 0.5559, 0.8468, 0.5653, 0.9032, 0.4514, 0.8063, 0.5526, 0.8564, 0.4288, 0.8063, 0.4211, 0.8063, 0.5526, 0.8273, 0.5559, 0.8564, 0.4288, 0.8874, 0.6474, 1.0, 0.6474, 0.9934, 0.5888, 0.8874, 0.6474, 0.9934, 0.5888, 0.8846, 0.6228, 0.8874, 1.0, 1.0, 1.0, 1.0, 0.6474, 0.8874, 1.0, 1.0, 0.6474, 0.8874, 0.6474, 0.1937, 0.4211, 0.8063, 0.5526, 0.8063, 0.4211, 0.1126, 0.3263, 0.1126, 0.0, 0.0, 0.0, 0.1351, 0.4158, 0.1351, 0.3918, 0.1229, 0.3725, 0.1802, 0.5526, 0.1847, 0.4205, 0.1757, 0.4187, 0.1802, 0.5526, 0.1937, 0.4211, 0.1847, 0.4205, 0.1802, 0.5526, 0.8063, 0.5526, 0.1937, 0.4211, 0.0, 0.3421, 0.1152, 0.3502, 0.1126, 0.3263, 0.0, 0.3421, 0.1126, 0.3263, 0.0, 0.0, 0.1335, 0.5455, 0.167, 0.4158, 0.1351, 0.4158, 0.1335, 0.5455, 0.1757, 0.4187, 0.167, 0.4158, 0.1335, 0.5455, 0.1802, 0.5526, 0.1757, 0.4187, 0.006139, 0.3966, 0.1229, 0.3725, 0.1152, 0.3502, 0.006139, 0.3966, 0.1152, 0.3502, 0.0, 0.3421, 0.09009, 0.5244, 0.1335, 0.5455, 0.1351, 0.4158, 0.02414, 0.4474, 0.1229, 0.3725, 0.006139, 0.3966, 0.02414, 0.4474, 0.1351, 0.4158, 0.1229, 0.3725, 0.05277, 0.491, 0.1351, 0.4158, 0.02414, 0.4474, 0.05277, 0.491, 0.09009, 0.5244, 0.1351, 0.4158, 0.3182, 0.3284, 0.0, 0.0, 0.3182, 0.0, 0.3182, 0.3284, 0.0, 1.0, 0.0, 0.0, 0.6515, 0.3284, 0.0, 1.0, 0.3182, 0.3284, 1.0, 0.0, 0.6515, 0.3284, 0.6515, 0.0, 1.0, 1.0, 0.6515, 0.3284, 1.0, 0.0, 0.0, 1.0, 0.6515, 0.3284, 1.0, 1.0, 0.0, 0.9659, 1.0, 1.0, 0.0, 1.0, 0.0, 0.9659, 1.0, 0.9659, 1.0, 1.0, 0.0, 0.866, 1.0, 0.866, 1.0, 0.9659, 0.0, 0.866, 1.0, 0.9659, 0.0, 0.9659, 0.0, 0.7071, 1.0, 0.7071, 1.0, 0.866, 0.0, 0.7071, 1.0, 0.866, 0.0, 0.866, 0.0, 0.5, 1.0, 0.5, 1.0, 0.7071, 0.0, 0.5, 1.0, 0.7071, 0.0, 0.7071, 0.0, 0.2588, 1.0, 0.2588, 1.0, 0.5, 0.0, 0.2588, 1.0, 0.5, 0.0, 0.5, 0.0, 0.0, 1.0, 0.0, 1.0, 0.2588, 0.0, 0.0, 1.0, 0.2588, 0.0, 0.2588, 0.0, 0.9659, 1.0, 1.0, 0.0, 1.0, 0.0, 0.9659, 1.0, 0.9659, 1.0, 1.0, 0.0, 0.866, 1.0, 0.866, 1.0, 0.9659, 0.0, 0.866, 1.0, 0.9659, 0.0, 0.9659, 0.0, 0.7071, 1.0, 0.7071, 1.0, 0.866, 0.0, 0.7071, 1.0, 0.866, 0.0, 0.866, 0.0, 0.5, 1.0, 0.5, 1.0, 0.7071, 0.0, 0.5, 1.0, 0.7071, 0.0, 0.7071, 0.0, 0.2588, 1.0, 0.2588, 1.0, 0.5, 0.0, 0.2588, 1.0, 0.0, 1.0, 0.2588, 0.0, 0.2588, 1.0, 0.5, 0.0, 0.5, 0.0, 0.0, 1.0, 0.0, 0.0, 0.2588, 0.0, 0.9659, 1.0, 1.0, 1.0, 0.9659, 0.0, 0.9659, 0.0, 1.0, 1.0, 1.0, 0.0, 0.866, 1.0, 0.9659, 1.0, 0.866, 0.0, 0.866, 0.0, 0.9659, 1.0, 0.9659, 0.0, 0.7071, 1.0, 0.866, 1.0, 0.7071, 0.0, 0.7071, 0.0, 0.866, 1.0, 0.866, 0.0, 0.5, 1.0, 0.7071, 1.0, 0.5, 0.0, 0.5, 0.0, 0.7071, 1.0, 0.7071, 0.0, 0.2588, 1.0, 0.5, 1.0, 0.2588, 0.0, 0.2588, 0.0, 0.5, 1.0, 0.5, 0.0, 0.0, 1.0, 0.2588, 1.0, 0.0, 0.0, 0.0, 0.0, 0.2588, 1.0, 0.2588, 0.0, 0.9659, 0.0, 1.0, 1.0, 1.0, 0.0, 0.9659, 1.0, 1.0, 1.0, 0.9659, 0.0, 0.866, 1.0, 0.9659, 1.0, 0.866, 0.0, 0.866, 0.0, 0.9659, 1.0, 0.9659, 0.0, 0.7071, 1.0, 0.866, 1.0, 0.7071, 0.0, 0.7071, 0.0, 0.866, 1.0, 0.866, 0.0, 0.5, 1.0, 0.7071, 1.0, 0.5, 0.0, 0.5, 0.0, 0.7071, 1.0, 0.7071, 0.0, 0.2588, 1.0, 0.2588, 1.0, 0.0, 0.0, 0.2588, 1.0, 0.5, 1.0, 0.2588, 0.0, 0.2588, 0.0, 0.5, 1.0, 0.5, 0.0, 0.0, 0.0, 0.2588, 1.0, 0.0, 0.3091, 0.4168, 0.1145, 0.732, 0.1955, 0.8774, 0.3091, 0.4168, 0.2752, 0.3559, 0.1145, 0.732, 0.2492, 0.2766, 0.05237, 0.5426, 0.1145, 0.732, 0.2492, 0.2766, 0.1145, 0.732, 0.2752, 0.3559, 0.3486, 0.455, 0.1955, 0.8774, 0.2897, 0.9688, 0.3486, 0.455, 0.3091, 0.4168, 0.1955, 0.8774, 0.2328, 0.1842, 0.01332, 0.3219, 0.05237, 0.5426, 0.2328, 0.1842, 0.05237, 0.5426, 0.2492, 0.2766, 0.2273, 0.08511, 0.0, 0.08511, 0.01332, 0.3219, 0.2273, 0.08511, 0.01332, 0.3219, 0.2328, 0.1842, 0.3909, 0.4681, 0.2897, 0.9688, 0.3909, 1.0, 0.3909, 0.4681, 0.3486, 0.455, 0.2897, 0.9688, 0.2273, 0.0, 0.0, 0.0, 0.0, 0.08511, 0.2273, 0.0, 0.0, 0.08511, 0.2273, 0.08511, 1.0, 0.4681, 0.3909, 1.0, 1.0, 1.0, 1.0, 0.4681, 0.3909, 0.4681, 0.3909, 1.0, 1.0, 1.0, 0.0, 0.0, 1.0, 0.0, 1.0, 1.0, 0.0, 1.0, 0.0, 0.0, 0.0, 0.0, 1.0, 0.0, 1.0, 0.0269, 0.0, 0.03407, 1.0, 0.0269, 1.0, 0.1062, 0.0, 0.03407, 0.0, 0.0, 1.0, 0.0269, 0.0, 0.134, 1.0, 0.1062, 1.0, 0.2335, 0.0, 0.134, 0.0, 0.03407, 1.0, 0.1062, 0.0, 0.2929, 1.0, 0.2335, 1.0, 0.4021, 0.0, 0.2929, 0.0, 0.134, 1.0, 0.2335, 0.0, 0.5, 1.0, 0.4021, 1.0, 0.6029, 0.0, 0.5, 0.0, 0.2929, 1.0, 0.4021, 0.0, 0.7412, 1.0, 0.6029, 1.0, 0.825, 0.0, 0.7412, 1.0, 0.825, 1.0, 0.883, 0.0, 0.7412, 0.0, 0.5, 1.0, 0.6029, 0.0, 1.0, 1.0, 0.9414, 1.0, 1.0, 0.0, 1.0, 1.0, 0.883, 1.0, 0.9414, 0.0, 1.0, 0.0, 0.7412, 1.0, 0.883, 1.0, 1.0, 0.0, 0.0, 1.0, 0.0, 1.0, 1.0, 0.0, 1.0, 0.0, 0.0, 1.0, 0.0, 0.0, 1.0, 1.0, 1.0, 1.0, 0.0, 0.0, 0.0, 0.0, 1.0, 1.0, 0.0, 0.0, 1.0, 1.0, 1.0, 1.0, 0.0, 0.0, 0.0, 0.0, 1.0, 0.0, 0.3641, 1.0, 0.0, 0.0, 0.0, 0.0, 0.3641, 1.0, 0.3641, 1.0, 0.0, 0.0, 0.7048, 1.0, 0.7048, 1.0, 0.3641, 0.0, 0.7048, 1.0, 0.3641, 0.0, 0.3641, 0.0, 1.0, 1.0, 1.0, 1.0, 0.7048, 0.0, 1.0, 1.0, 0.7048, 0.0, 0.7048, 0.3182, 0.3284, 0.0, 0.0, 0.0, 1.0, 0.3182, 0.0, 0.0, 0.0, 0.3182, 0.3284, 0.6515, 0.3284, 0.3182, 0.3284, 0.0, 1.0, 1.0, 0.0, 0.6515, 0.0, 0.6515, 0.3284, 1.0, 0.0, 0.6515, 0.3284, 1.0, 1.0, 1.0, 1.0, 0.6515, 0.3284, 0.0, 1.0, 0.3314, 0.5549, 0.0, 0.0, 0.0, 1.0, 1.0, 1.0, 0.6651, 0.8887, 0.0, 1.0, 0.6651, 0.8887, 0.3314, 0.5549, 0.0, 1.0, 1.0, 0.0, 0.0, 1.0, 1.0, 1.0, 1.0, 0.0, 0.0, 0.0, 0.0, 1.0, 1.0, 0.0, 0.0, 1.0, 1.0, 1.0, 1.0, 0.0, 0.0, 0.0, 0.0, 1.0, 1.0, 0.0, 0.0, 0.0, 0.0, 1.0, 1.0, 0.0, 0.0, 1.0, 1.0, 1.0, 0.0, 1.0, 1.0, 1.0, 1.0, 0.0, 0.0, 1.0, 1.0, 0.0, 0.0, 0.0, 0.7296, 0.0, 0.0, 0.3846, 0.0, 0.0, 0.7296, 0.3846, 0.7296, 0.0, 0.7996, 0.02254, 0.7296, 0.3846, 0.0, 0.3846, 0.7296, 0.0, 0.7589, 0.3941, 0.7296, 0.3846, 0.7996, 0.02254, 0.7862, 0.4217, 0.7996, 0.02254, 0.8648, 0.08863, 0.7862, 0.4217, 0.7589, 0.3941, 0.7996, 0.02254, 0.9208, 0.1938, 0.8096, 0.4657, 0.7862, 0.4217, 0.9208, 0.1938, 0.7862, 0.4217, 0.8648, 0.08863, 0.9638, 0.3308, 0.8276, 0.5231, 0.8096, 0.4657, 0.9638, 0.3308, 0.8096, 0.4657, 0.9208, 0.1938, 0.9908, 0.4903, 0.8389, 0.5899, 0.8276, 0.5231, 0.9908, 0.4903, 0.8276, 0.5231, 0.9638, 0.3308, 1.0, 0.6615, 0.8428, 1.0, 0.8428, 0.6615, 1.0, 0.6615, 0.8428, 0.6615, 0.8389, 0.5899, 1.0, 0.6615, 0.8389, 0.5899, 0.9908, 0.4903, 1.0, 1.0, 0.8428, 1.0, 1.0, 0.6615, 0.7862, 0.4217, 0.9208, 0.1938, 0.8648, 0.08863, 0.7862, 0.4217, 0.8096, 0.4657, 0.9208, 0.1938, 0.8276, 0.5231, 0.9638, 0.3308, 0.9208, 0.1938, 0.8276, 0.5231, 0.9208, 0.1938, 0.8096, 0.4657, 0.7589, 0.3941, 0.8648, 0.08863, 0.7996, 0.02254, 0.7589, 0.3941, 0.7862, 0.4217, 0.8648, 0.08863, 0.8389, 0.5899, 0.9908, 0.4903, 0.9638, 0.3308, 0.8389, 0.5899, 0.9638, 0.3308, 0.8276, 0.5231, 0.7296, 0.3846, 0.7996, 0.02254, 0.7296, 0.0, 0.7296, 0.3846, 0.7589, 0.3941, 0.7996, 0.02254, 0.8428, 0.6615, 1.0, 0.6615, 0.9908, 0.4903, 0.8428, 0.6615, 0.9908, 0.4903, 0.8389, 0.5899, 0.8428, 1.0, 1.0, 1.0, 1.0, 0.6615, 0.8428, 1.0, 1.0, 0.6615, 0.8428, 0.6615, 0.0, 0.3846, 0.7296, 0.0, 0.0, 0.0, 0.0, 0.3846, 0.7296, 0.3846, 0.7296, 0.0, 1.0, 1.0, 1.0, 0.0, 0.0, 0.0, 1.0, 1.0, 0.0, 0.0, 0.0, 1.0, 0.0, 1.0, 1.0, 0.0, 1.0, 0.0, 0.0, 1.0, 0.0, 1.0, 1.0, 0.0, 1.0, 1.0, 0.0, 0.0, 0.0, 0.0, 1.0, 1.0, 1.0, 1.0, 0.0, 0.0, 1.0, 1.0, 0.0, 0.0, 1.0, 0.0, 1.0, 1.0, 0.0, 1.0, 0.0, 0.0, 1.0, 0.0, 0.0, 0.5, 1.0, 1.0])
me_shape_9_indexedfaceset.materials.append(mat_plastic_matte_black)
me_shape_9_indexedfaceset.materials.append(mat_metal_pins_gold)
me_shape_9_indexedfaceset.materials.append(mat_metal_pins)
me_shape_9_indexedfaceset.update()

# ---- objects
ob_shape_9_indexedfaceset = bpy.data.objects.new('SHAPE_9_IndexedFaceSet', me_shape_9_indexedfaceset)

# ---- transforms, parenting, visibility, modifiers, constraints
ob_shape_9_indexedfaceset.location = (0.0, 0.0, 0.0)
ob_shape_9_indexedfaceset.scale = (2.54, 2.54, 2.54)
_m = ob_shape_9_indexedfaceset.modifiers.new('Bevel', 'BEVEL')
_m.segments = 3
_m = ob_shape_9_indexedfaceset.modifiers.new('Auto Smooth', 'NODES')
_m.node_group = ng_auto_smooth
_gi = [s.identifier for s in ng_auto_smooth.interface.items_tree if s.item_type == 'SOCKET' and s.in_out == 'INPUT']
_m[_gi[1]] = 0.5236  # Angle

# ---- collection membership
col_collection.objects.link(ob_shape_9_indexedfaceset)

# ---- scene / render settings (as saved in the file)
scene.frame_start = 1; scene.frame_end = 250; scene.frame_set(1)
scene.render.engine = 'CYCLES'
scene.cycles.sampling_pattern = 'TABULATED_SOBOL'
scene.cycles.use_light_tree = False
scene.view_settings.view_transform = 'Filmic'
bpy.context.view_layer.update()

# ---- added for rendering (the .blend has no active camera and no usable light): camera, sun
cam_auto = bpy.data.cameras.new('AutoCamera')
cam_auto.lens = 50.0
cam_auto.sensor_width = 36.0
cam_auto.clip_end = 1000.0
ob_auto_camera = bpy.data.objects.new('AutoCamera', cam_auto)
scene.collection.objects.link(ob_auto_camera)
ob_auto_camera.location = (11.1996, -14.4895, 10.1997)
ob_auto_camera.rotation_euler = (1.09748, -7.21219e-08, 0.694738)
scene.camera = ob_auto_camera
light_auto_sun = bpy.data.lights.new('AutoSun', 'SUN')
light_auto_sun.energy = 3.0
light_auto_sun.angle = 0.0523599
ob_auto_sun = bpy.data.objects.new('AutoSun', light_auto_sun)
scene.collection.objects.link(ob_auto_sun)
ob_auto_sun.rotation_euler = (0.872665, 0.174533, 0.523599)
bpy.context.view_layer.update()
